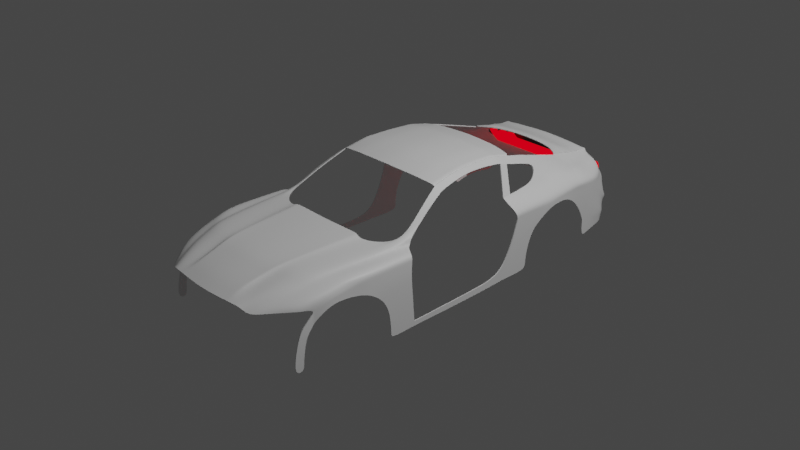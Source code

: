 # Source: mus9.blend  (saved by Blender 2.90.8; exported with 4.5.12 LTS)
import bpy
from mathutils import Matrix  # noqa: F401  (used for matrix-valued properties, if any)

bpy.ops.wm.read_factory_settings(use_empty=True)
scene = bpy.context.scene
scene.name = 'Scene'

# ---- collections
col_collection = bpy.data.collections.new('Collection'); scene.collection.children.link(col_collection)
col_refernece = bpy.data.collections.new('refernece'); scene.collection.children.link(col_refernece)

# ---- materials (node trees are filled in below, after node groups)
mat_tail_light = bpy.data.materials.new('tail light')
mat_tail_light.use_transparent_shadow = False
mat_body = bpy.data.materials.new('body')
mat_body.use_transparent_shadow = False
mat_black = bpy.data.materials.new('black')
mat_black.use_transparent_shadow = False

# ---- node groups
ng_auto_smooth = bpy.data.node_groups.new('Auto Smooth', 'GeometryNodeTree')
_s = ng_auto_smooth.interface.new_socket(name='Geometry', in_out='OUTPUT', socket_type='NodeSocketGeometry')
_s = ng_auto_smooth.interface.new_socket(name='Geometry', in_out='INPUT', socket_type='NodeSocketGeometry')
_s = ng_auto_smooth.interface.new_socket(name='Angle', in_out='INPUT', socket_type='NodeSocketFloat')
_s.subtype = 'ANGLE'
_s.min_value = 0.0
_s.max_value = 3.142
ng_auto_smooth.is_modifier = True
_N = ng_auto_smooth.nodes; _L = ng_auto_smooth.links
n0 = _N.new('NodeGroupOutput'); n0.name = 'Group Output'; n0.location = (480, -100)
n1 = _N.new('NodeGroupInput'); n1.name = 'Group Input'; n1.location = (-420, -300)
n2 = _N.new('NodeGroupInput'); n2.name = 'Group Input.001'; n2.location = (-60, -100)
n3 = _N.new('GeometryNodeSetShadeSmooth'); n3.name = 'Set Shade Smooth'; n3.location = (120, -100)
n3.domain = 'EDGE'
n4 = _N.new('GeometryNodeSetShadeSmooth'); n4.name = 'Set Shade Smooth.001'; n4.location = (300, -100)
n5 = _N.new('GeometryNodeInputMeshEdgeAngle'); n5.name = 'Edge Angle'; n5.location = (-420, -220)
n6 = _N.new('GeometryNodeInputEdgeSmooth'); n6.name = 'Is Edge Smooth'; n6.location = (-60, -160)
n7 = _N.new('GeometryNodeInputShadeSmooth'); n7.name = 'Is Face Smooth'; n7.location = (-240, -340)
n8 = _N.new('FunctionNodeBooleanMath'); n8.name = 'Boolean Math'; n8.location = (-60, -220)
n9 = _N.new('FunctionNodeCompare'); n9.name = 'Compare'; n9.location = (-240, -180)
n9.operation = 'LESS_EQUAL'
_L.new(n5.outputs[0], n9.inputs[0])
_L.new(n4.outputs[0], n0.inputs[0])
_L.new(n1.outputs[1], n9.inputs[1])
_L.new(n9.outputs[0], n8.inputs[0])
_L.new(n7.outputs[0], n8.inputs[1])
_L.new(n2.outputs[0], n3.inputs[0])
_L.new(n6.outputs[0], n3.inputs[1])
_L.new(n3.outputs[0], n4.inputs[0])
_L.new(n8.outputs[0], n3.inputs[2])
n0.is_active_output = True

# ---- material node trees
mat_tail_light.use_nodes = True; mat_tail_light.node_tree.nodes.clear()
_N = mat_tail_light.node_tree.nodes; _L = mat_tail_light.node_tree.links
n0 = _N.new('ShaderNodeOutputMaterial'); n0.name = 'Material Output'; n0.location = (300, 300)
n1 = _N.new('ShaderNodeEmission'); n1.name = 'Emission'; n1.location = (10, 300)
n1.inputs[0].default_value = (1.0, 0.0, 0.008988, 1.0)
_L.new(n1.outputs[0], n0.inputs[0])
n0.is_active_output = True
mat_body.use_nodes = True; mat_body.node_tree.nodes.clear()
_N = mat_body.node_tree.nodes; _L = mat_body.node_tree.links
n0 = _N.new('ShaderNodeBsdfPrincipled'); n0.name = 'Principled BSDF'; n0.location = (10, 300)
n0.distribution = 'GGX'
n0.subsurface_method = 'BURLEY'
n0.inputs[3].default_value = 1.45
n0.inputs[27].default_value = (0.0, 0.0, 0.0, 1.0)
n0.inputs[28].default_value = 1.0
n1 = _N.new('ShaderNodeOutputMaterial'); n1.name = 'Material Output'; n1.location = (300, 300)
_L.new(n0.outputs[0], n1.inputs[0])
n1.is_active_output = True
mat_black.use_nodes = True; mat_black.node_tree.nodes.clear()
_N = mat_black.node_tree.nodes; _L = mat_black.node_tree.links
n0 = _N.new('ShaderNodeBsdfPrincipled'); n0.name = 'Principled BSDF'; n0.location = (10, 300)
n0.distribution = 'GGX'
n0.subsurface_method = 'BURLEY'
n0.inputs[0].default_value = (0.0, 0.0, 0.0, 1.0)
n0.inputs[3].default_value = 1.45
n0.inputs[27].default_value = (0.0, 0.0, 0.0, 1.0)
n0.inputs[28].default_value = 1.0
n1 = _N.new('ShaderNodeOutputMaterial'); n1.name = 'Material Output'; n1.location = (300, 300)
_L.new(n0.outputs[0], n1.inputs[0])
n1.is_active_output = True

# ---- world
world_world = bpy.data.worlds.new('World'); scene.world = world_world
world_world.use_nodes = True; world_world.node_tree.nodes.clear()
_N = world_world.node_tree.nodes; _L = world_world.node_tree.links
n0 = _N.new('ShaderNodeOutputWorld'); n0.name = 'World Output'; n0.location = (300, 300)
n1 = _N.new('ShaderNodeBackground'); n1.name = 'Background'; n1.location = (10, 300)
n1.inputs[0].default_value = (0.05088, 0.05088, 0.05088, 1.0)
_L.new(n1.outputs[0], n0.inputs[0])
n0.is_active_output = True
world_world.color = (0.05088, 0.05088, 0.05088)
world_world.use_sun_shadow = False
world_world.sun_shadow_jitter_overblur = 0.0

# ---- cameras
cam_camera = bpy.data.cameras.new('Camera')
cam_camera.clip_end = 100.0
cam_camera.ortho_scale = 7.314

# ---- lights
light_light = bpy.data.lights.new('Light', 'POINT')
light_light.transmission_factor = 0.0
light_light.energy = 1000.0
light_light.shadow_soft_size = 0.1
light_light.shadow_maximum_resolution = 0.006
light_light.use_absolute_resolution = True

# ---- meshes
me_plane = bpy.data.meshes.new('Plane')
me_plane.from_pydata([(0.4944, -0.3013, -0.3678), (0.7439, -0.1636, -0.432), (0.5592, -0.2812, -0.3836), (0.0, -0.4238, -0.3923), (0.0, 1.0, -0.1975), (0.2865, -0.4011, -0.3923), (0.5012, 0.9923, -0.2233), (0.5434, -0.36, -0.4268), (0.835, 1.302, -0.2233), (0.3916, 1.017, -0.1975), (0.3972, -0.3907, -0.3923), (0.6626, 1.055, -0.2233), (0.4851, -0.3784, -0.3923), (0.4464, 1.005, -0.1962), (0.3382, -0.3956, -0.3894), (0.0, -0.3617, -0.3678), (0.0, -0.2291, -0.3194), (0.6402, -0.06959, -0.3194), (0.5222, -0.16, -0.3194), (0.3324, -0.2092, -0.3192), (0.3041, -0.2025, -0.3194), (0.373, -0.07595, -0.3194), (0.6005, -0.3338, -0.4499), (0.8418, 1.309, -0.2463), (0.6983, -0.02727, -0.3424), (0.0, 0.1538, -0.2315), (0.7221, 0.3057, -0.2315), (0.5699, 0.2184, -0.2315), (0.3719, 0.169, -0.2229), (0.3354, 0.1775, -0.2315), (0.4169, 0.2569, -0.2315), (0.7643, 0.3369, -0.2545), (0.3361, -0.3288, -0.3654), (0.2933, -0.3341, -0.3678), (0.3968, -0.3197, -0.3678), (0.6165, -0.2519, -0.4066), (0.8649, 1.258, -0.2677), (0.7834, 0.03185, -0.3406), (0.8261, 0.4211, -0.2527), (0.7516, -0.1225, -0.3937), (0.939, 1.211, -0.2677), (0.8592, -0.03585, -0.4284), (0.8987, 0.1542, -0.3406), (0.9414, 0.5434, -0.2527), (0.8669, -0.0001078, -0.3937), (0.943, 0.2758, -0.3746), (0.9035, 0.09649, -0.4374), (0.9833, 1.195, -0.3017), (0.9858, 0.665, -0.2867), (0.9113, 0.1215, -0.4277), (0.9516, 0.2758, -0.4197), (0.9121, 0.09649, -0.5662), (0.9919, 1.178, -0.4627), (0.9943, 0.665, -0.4734), (0.9198, 0.1215, -0.5414), (0.9121, 0.01432, -0.6717), (0.0, 0.002225, -0.2663), (0.6897, 0.1571, -0.2663), (0.551, 0.06859, -0.2663), (0.3563, 0.01926, -0.2611), (0.323, 0.02708, -0.2663), (0.3995, 0.1251, -0.2663), (0.7381, 0.1927, -0.2893), (0.8092, 0.267, -0.2875), (0.9245, 0.3893, -0.2875), (0.9688, 0.5109, -0.3215), (0.9774, 0.5109, -0.4322), (0.9882, 0.665, -0.339), (0.9857, 1.19, -0.3468), (0.9454, 0.2758, -0.3872), (0.9059, 0.09649, -0.4735), (0.9137, 0.1215, -0.4596), (0.9712, 0.5109, -0.3525), (0.9923, 1.185, -0.5888), (0.994, 0.8296, -0.5962), (0.9925, 1.199, -0.7529), (0.9937, 0.9076, -0.7604), (0.9925, 1.214, -0.9755), (0.9937, 0.9226, -0.983), (0.9925, 1.212, -1.029), (0.9937, 0.9204, -1.037), (0.9059, -0.08036, -0.6853), (0.9121, -0.006837, -0.7418), (0.9059, -0.127, -0.8787), (0.9121, -0.03475, -0.8882), (0.9059, -0.1227, -1.001), (0.9121, -0.03004, -1.002), (0.9121, 0.05541, -0.6189), (0.5991, 2.862, 0.0916), (0.9059, -0.04488, -0.6004), (0.0, 2.916, 0.1302), (0.6788, 2.856, 0.03065), (0.4398, 2.892, 0.1146), (0.9059, 0.0258, -0.5369), (0.0, 0.6527, -0.2115), (0.7887, 0.8928, -0.2266), (0.6245, 0.7113, -0.2266), (0.4158, 0.6617, -0.2072), (0.3686, 0.6726, -0.2115), (0.4666, 0.6904, -0.2266), (0.81, 0.9097, -0.2496), (0.849, 0.9145, -0.2616), (0.94, 0.9367, -0.2616), (0.9843, 0.9773, -0.2955), (0.9929, 0.9672, -0.4671), (0.9867, 0.9745, -0.3436), (0.993, 1.039, -0.5918), (0.993, 1.079, -0.756), (0.993, 1.094, -0.9786), (0.993, 1.092, -1.032), (0.796, 1.246, -0.2233), (0.7114, 1.83, 0.06274), (0.2846, 2.669, 0.1677), (0.3048, 1.782, 0.1312), (0.0, 2.944, 0.126), (0.4557, 1.789, 0.1252), (0.0, 2.318, 0.2), (0.6132, 2.361, 0.1571), (0.4044, 2.339, 0.1827), (0.6433, 1.809, 0.1022), (0.0, 1.768, 0.1432), (0.6507, 2.377, 0.1129), (0.2705, 2.332, 0.1884), (0.4255, 2.667, 0.1623), (0.6048, 2.659, 0.1382), (0.6674, 2.662, 0.08625), (0.0, 2.673, 0.1786), (0.6811, 2.103, 0.1176), (0.6283, 2.085, 0.155), (0.43, 2.064, 0.1793), (0.0, 2.043, 0.1969), (0.6424, 1.827, 0.1056), (0.454, 1.807, 0.1287), (0.7095, 1.847, 0.06622), (0.0, 1.785, 0.1466), (0.7732, 1.572, -0.05194), (0.7197, 1.533, -0.04114), (0.0, 2.838, 0.1457), (0.6752, 2.794, 0.04845), (0.4352, 2.82, 0.1299), (0.6009, 2.797, 0.1065), (0.6035, 2.705, 0.1276), (0.0, 2.729, 0.1675), (0.67, 2.706, 0.07358), (0.4287, 2.719, 0.1514), (0.8202, 2.699, -0.2048), (0.8245, 2.593, -0.2138), (0.0, 2.856, 0.142), (0.676, 2.808, 0.04427), (0.4363, 2.837, 0.1263), (0.6005, 2.812, 0.103), (0.6038, 2.695, 0.1299), (0.0, 2.717, 0.1699), (0.6695, 2.697, 0.07627), (0.428, 2.708, 0.1537), (0.67, 2.705, 0.07224), (0.6752, 2.793, 0.04727), (0.8177, 2.7, -0.2008), (0.8222, 2.595, -0.2094), (0.5985, 2.884, 0.08804), (0.4414, 2.916, 0.1109), (0.68, 2.876, 0.02614), (0.0, 2.941, 0.1264), (0.4415, 2.918, 0.1105), (0.5984, 2.886, 0.08763), (0.2942, 2.9, 0.1198), (0.6801, 2.879, 0.02562), (0.5887, 3.223, -0.00529), (0.6921, 3.211, -0.07047), (0.6861, 3.045, -0.01721), (0.5927, 3.055, 0.04651), (0.0, 2.982, 0.1044), (0.5702, 3.589, -0.1145), (0.6921, 3.716, -0.2256), (0.4526, 3.767, -0.1449), (0.5667, 3.669, -0.1387), (0.0, 3.847, -0.1371), (0.6921, 3.766, -0.2335), (0.4535, 3.866, -0.138), (0.5616, 3.844, -0.1799), (0.0, 3.892, -0.1225), (0.6921, 3.843, -0.2414), (0.4535, 4.011, -0.1908), (0.5616, 3.989, -0.2065), (0.0, 4.037, -0.1753), (0.6921, 3.959, -0.2554), (0.4535, 4.111, -0.2074), (0.5616, 4.089, -0.2232), (0.0, 4.137, -0.192), (0.6921, 4.071, -0.2654), (0.4535, 4.218, -0.2074), (0.5616, 4.217, -0.2232), (0.0, 4.244, -0.192), (0.6941, 4.197, -0.2718), (0.6373, 2.883, 0.05811), (0.6379, 3.217, -0.03632), (0.6372, 3.05, 0.01618), (0.6238, 3.725, -0.1894), (0.6238, 3.775, -0.2061), (0.6238, 3.844, -0.2195), (0.6238, 3.98, -0.2394), (0.6238, 4.081, -0.2482), (0.6238, 4.208, -0.2561), (0.7962, 3.075, -0.1705), (0.8162, 3.64, -0.2256), (0.8162, 3.69, -0.2423), (0.8162, 3.767, -0.2443), (0.8023, 3.898, -0.2757), (0.7791, 4.007, -0.2923), (0.7579, 4.178, -0.2923), (0.8546, 3.117, -0.2481), (0.8116, 2.916, -0.1939), (0.8447, 2.94, -0.238), (0.8199, 2.699, -0.2043), (0.8473, 2.71, -0.2364), (0.824, 2.6, -0.2124), (0.8486, 2.605, -0.2385), (0.8243, 2.594, -0.2129), (0.8487, 2.598, -0.2386), (0.5983, 2.89, 0.08667), (0.6803, 2.883, 0.02462), (0.4417, 2.922, 0.1095), (0.0, 2.948, 0.125), (0.6373, 2.886, 0.05713), (0.9465, 3.602, -0.3335), (0.9471, 3.664, -0.3355), (0.9449, 3.751, -0.3391), (0.9295, 3.875, -0.3509), (0.9063, 3.994, -0.361), (0.8365, 4.15, -0.3721), (0.9765, 3.086, -0.3383), (0.9719, 2.907, -0.3394), (0.9745, 2.678, -0.3378), (0.9758, 2.641, -0.3399), (0.9759, 2.634, -0.3401), (0.9434, 3.627, -0.3892), (0.9434, 3.683, -0.3895), (0.9434, 3.77, -0.3981), (0.9295, 3.894, -0.4131), (0.9063, 4.013, -0.4232), (0.8382, 4.152, -0.4297), (0.9817, 3.104, -0.4117), (0.9719, 2.927, -0.4016), (0.9745, 2.697, -0.4), (0.9758, 2.66, -0.4021), (0.9759, 2.654, -0.4022), (0.8429, 3.276, -0.2413), (0.9683, 3.252, -0.3395), (0.9701, 3.263, -0.4048), (0.8295, 3.458, -0.2335), (0.9551, 3.429, -0.3316), (0.9567, 3.445, -0.397), (0.9434, 3.658, -0.6005), (0.9434, 3.74, -0.6072), (0.9434, 3.831, -0.6044), (0.9295, 3.956, -0.6194), (0.9063, 4.075, -0.6295), (0.8776, 4.188, -0.636), (0.9817, 3.104, -0.4635), (0.9719, 2.936, -0.5783), (0.9745, 2.631, -0.6108), (0.9758, 2.595, -0.6129), (0.9759, 2.588, -0.6131), (0.9701, 3.263, -0.4294), (0.9567, 3.482, -0.4429), (0.9434, 3.754, -0.7886), (0.9434, 3.835, -0.7953), (0.9434, 3.927, -0.7925), (0.9295, 4.051, -0.8075), (0.9063, 4.17, -0.8176), (0.7663, 4.284, -0.8241), (0.9434, 3.751, -0.8486), (0.9434, 3.83, -0.8525), (0.9434, 3.916, -0.847), (0.9295, 4.037, -0.8538), (0.9063, 4.165, -0.853), (0.7852, 4.248, -0.8541), (0.9434, 3.759, -0.9931), (0.9434, 3.827, -0.9752), (0.9434, 3.916, -0.9479), (0.9295, 4.032, -0.9356), (0.9063, 4.143, -0.9239), (0.8011, 4.183, -0.9032), (0.9719, 2.874, -0.6601), (0.9745, 2.595, -0.6926), (0.9758, 2.559, -0.6947), (0.9759, 2.552, -0.6948), (0.9719, 2.812, -0.8237), (0.9745, 2.537, -0.8136), (0.9758, 2.5, -0.8158), (0.9759, 2.493, -0.8159), (0.9719, 2.802, -0.9611), (0.9745, 2.465, -0.9567), (0.9758, 2.428, -0.9588), (0.9759, 2.363, -0.9618), (0.9719, 2.804, -1.035), (0.9745, 2.462, -1.023), (0.9758, 2.426, -1.025), (0.9759, 2.363, -1.028), (0.9929, 1.975, -0.9618), (0.9929, 1.975, -1.028), (0.9929, 1.221, -0.9778), (0.9929, 1.221, -1.028), (0.9929, 1.231, -0.9778), (0.9929, 1.231, -1.028), (0.2876, 2.057, 0.1851), (0.3037, 1.8, 0.1346), (0.2911, 2.826, 0.1351), (0.2868, 2.722, 0.1568), (0.2918, 2.843, 0.1315), (0.2863, 2.711, 0.1591), (0.2952, 2.924, 0.1161), (0.2977, 2.971, 0.09047), (0.3034, 3.829, -0.1474), (0.3034, 3.875, -0.1328), (0.3034, 4.02, -0.1856), (0.3034, 4.12, -0.2023), (0.3034, 4.226, -0.2023), (0.2954, 2.931, 0.1146), (0.2953, 2.927, 0.1156), (0.7768, 4.294, -0.5024), (0.7765, 4.32, -0.6985), (0.7018, 4.37, -0.7946), (0.6263, 4.359, -0.5024), (0.626, 4.374, -0.6963), (0.6263, 4.435, -0.7946), (0.0, 4.402, -0.5024), (0.0, 4.416, -0.7145), (0.0, 4.478, -0.7946), (0.9719, 2.93, -0.4645), (0.9817, 3.104, -0.4301), (0.9745, 2.674, -0.475), (0.9758, 2.637, -0.4772), (0.9567, 3.458, -0.4134), (0.9434, 3.638, -0.4644), (0.9701, 3.263, -0.4136), (0.9434, 3.703, -0.467), (0.9434, 3.792, -0.4715), (0.9759, 2.631, -0.4773), (0.9295, 3.916, -0.4865), (0.9063, 4.035, -0.4966), (0.8504, 4.149, -0.46), (0.7768, 4.303, -0.5632), (0.6263, 4.368, -0.5632), (0.0, 4.411, -0.5632), (0.878, 4.255, -0.7253), (0.4639, 4.218, -0.2456), (0.5589, 4.22, -0.2594), (0.0, 4.241, -0.232), (0.6753, 4.203, -0.3021), (0.6135, 4.212, -0.2883), (0.7314, 4.185, -0.3202), (0.765, 4.174, -0.3408), (0.7664, 4.189, -0.3681), (0.332, 4.226, -0.2411), (0.748, 4.3, -0.4815), (0.6157, 4.358, -0.4815), (0.0, 4.395, -0.4815)], [], [(22, 1, 39, 35), (100, 101, 36, 23), (94, 98, 9, 4), (96, 95, 8, 110, 11), (97, 99, 6, 13), (99, 96, 11, 6), (98, 97, 13, 9), (33, 32, 19, 20), (34, 0, 18, 21), (32, 34, 21, 19), (0, 2, 17, 18), (15, 33, 20, 16), (35, 39, 37, 24), (3, 5, 33, 15), (2, 35, 24, 17), (95, 100, 23, 8), (57, 62, 31, 26), (60, 59, 28, 29), (61, 58, 27, 30), (59, 61, 30, 28), (58, 57, 26, 27), (56, 60, 29, 25), (62, 63, 38, 31), (7, 22, 35, 2), (12, 7, 2, 0), (14, 10, 34, 32), (10, 12, 0, 34), (5, 14, 32, 33), (39, 1, 41, 44), (37, 39, 44, 42), (63, 37, 42, 64), (101, 38, 43, 102), (44, 41, 46, 49), (42, 44, 49, 45), (64, 42, 45, 65), (102, 43, 48, 103), (105, 67, 53, 104), (72, 69, 50, 66), (71, 70, 51, 54), (69, 71, 54, 50), (67, 72, 66, 53), (43, 64, 65, 48), (38, 63, 64, 43), (87, 93, 89, 55), (24, 37, 63, 62), (16, 20, 60, 56), (18, 17, 57, 58), (19, 21, 61, 59), (21, 18, 58, 61), (20, 19, 59, 60), (17, 24, 62, 57), (48, 65, 72, 67), (45, 49, 71, 69), (49, 46, 70, 71), (65, 45, 69, 72), (103, 48, 67, 105), (104, 53, 74, 106), (106, 74, 76, 107), (107, 76, 78, 108), (108, 78, 80, 109), (55, 89, 81, 82), (82, 81, 83, 84), (84, 83, 85, 86), (51, 70, 93, 87), (150, 148, 91, 88), (150, 149, 92, 88), (309, 147, 90, 165), (77, 108, 109, 79), (75, 107, 108, 77), (73, 106, 107, 75), (52, 104, 106, 73), (47, 103, 105, 68), (68, 105, 104, 52), (40, 102, 103, 47), (36, 101, 102, 40), (26, 31, 100, 95), (29, 28, 97, 98), (30, 27, 96, 99), (28, 30, 99, 97), (27, 26, 95, 96), (25, 29, 98, 94), (31, 38, 101, 100), (136, 135, 111, 119), (128, 129, 118, 117), (305, 130, 116, 122), (128, 127, 121, 117), (159, 161, 166, 164), (159, 160, 163, 164), (311, 162, 114, 319), (122, 116, 126, 112), (117, 118, 123, 124), (117, 121, 125, 124), (131, 133, 127, 128), (306, 134, 130, 305), (131, 132, 129, 128), (119, 115, 132, 131), (113, 120, 134, 306), (119, 111, 133, 131), (110, 8, 135, 136), (308, 142, 137, 307), (141, 144, 139, 140), (141, 143, 138, 140), (151, 153, 143, 141), (151, 154, 144, 141), (310, 152, 142, 308), (307, 137, 147, 309), (140, 139, 149, 150), (140, 138, 148, 150), (112, 126, 152, 310), (124, 123, 154, 151), (124, 125, 153, 151), (138, 143, 155, 156), (157, 158, 146, 145), (156, 155, 158, 157), (165, 90, 162, 311), (88, 92, 160, 159), (88, 91, 161, 159), (196, 169, 168, 195), (318, 222, 171, 312), (223, 220, 169, 196), (195, 168, 173, 197), (197, 173, 177, 198), (198, 177, 181, 199), (175, 174, 178, 179), (313, 176, 180, 314), (199, 181, 185, 200), (179, 178, 182, 183), (314, 180, 184, 315), (200, 185, 189, 201), (183, 182, 186, 187), (315, 184, 188, 316), (201, 189, 193, 202), (187, 186, 190, 191), (316, 188, 192, 317), (187, 201, 202, 191), (183, 200, 201, 187), (179, 199, 200, 183), (175, 198, 199, 179), (172, 197, 198, 175), (167, 195, 197, 172), (219, 223, 196, 170), (170, 196, 195, 167), (177, 173, 204, 205), (181, 177, 205, 206), (185, 181, 206, 207), (189, 185, 207, 208), (173, 168, 203, 210, 246, 249, 204), (193, 189, 208, 209), (210, 203, 211, 212), (212, 211, 213, 214), (214, 213, 215, 216), (216, 215, 217, 218), (164, 194, 223, 219), (194, 166, 220, 223), (164, 163, 221, 219), (319, 114, 222, 318), (205, 204, 224, 225), (209, 208, 228, 229), (206, 205, 225, 226), (212, 214, 232, 231), (210, 212, 231, 230), (207, 206, 226, 227), (216, 218, 234, 233), (208, 207, 227, 228), (214, 216, 233, 232), (246, 210, 230, 247), (226, 225, 236, 237), (225, 224, 235, 236), (230, 231, 242, 241), (227, 226, 237, 238), (233, 234, 245, 244), (231, 232, 243, 242), (228, 227, 238, 239), (247, 230, 241, 248), (232, 233, 244, 243), (229, 228, 239, 240), (250, 247, 248, 251), (249, 246, 247, 250), (204, 249, 250, 224), (224, 250, 251, 235), (330, 329, 259, 258), (329, 331, 260, 259), (331, 332, 261, 260), (334, 333, 264, 252), (333, 335, 263, 264), (336, 334, 252, 253), (337, 336, 253, 254), (332, 338, 262, 261), (339, 337, 254, 255), (335, 330, 258, 263), (340, 339, 255, 256), (341, 340, 256, 257), (256, 255, 268, 269), (254, 253, 266, 267), (253, 252, 265, 266), (257, 256, 269, 270, 345), (255, 254, 267, 268), (266, 265, 271, 272), (269, 268, 274, 275), (267, 266, 272, 273), (270, 269, 275, 276), (268, 267, 273, 274), (272, 271, 277, 278), (275, 274, 280, 281), (273, 272, 278, 279), (276, 275, 281, 282), (274, 273, 279, 280), (261, 262, 286, 285), (260, 261, 285, 284), (259, 260, 284, 283), (285, 286, 290, 289), (284, 285, 289, 288), (283, 284, 288, 287), (289, 290, 294, 293), (288, 289, 293, 292), (287, 288, 292, 291), (293, 294, 298, 297), (292, 293, 297, 296), (291, 292, 296, 295), (298, 294, 299, 300), (304, 303, 301, 302), (300, 299, 303, 304), (79, 302, 301, 77), (163, 319, 318, 221), (186, 316, 317, 190), (182, 315, 316, 186), (178, 314, 315, 182), (174, 313, 314, 178), (92, 165, 311, 160), (123, 112, 310, 154), (139, 307, 309, 149), (154, 310, 308, 144), (144, 308, 307, 139), (115, 113, 306, 132), (132, 306, 305, 129), (118, 122, 112, 123), (160, 311, 319, 163), (129, 305, 122, 118), (149, 309, 165, 92), (345, 270, 322, 321), (341, 257, 321, 342), (321, 322, 325, 324), (342, 321, 324, 343), (324, 325, 328, 327), (343, 324, 327, 344), (323, 343, 344, 326), (320, 342, 343, 323), (240, 341, 342, 320), (240, 239, 340, 341), (239, 238, 339, 340), (248, 241, 330, 335), (238, 237, 337, 339), (244, 245, 338, 332), (237, 236, 336, 337), (236, 235, 334, 336), (251, 248, 335, 333), (235, 251, 333, 334), (243, 244, 332, 331), (242, 243, 331, 329), (241, 242, 329, 330), (257, 345, 321), (191, 202, 350, 347), (323, 326, 357, 356), (190, 317, 354, 346), (240, 320, 355, 353), (229, 240, 353, 352), (191, 190, 346, 347), (202, 193, 349, 350), (320, 323, 356, 355), (193, 209, 351, 349), (317, 192, 348, 354), (209, 229, 352, 351)])
me_plane.polygons.foreach_set('use_smooth', [True] * 272)
me_plane.polygons.foreach_set('material_index', [1, 1, 1, 1, 1, 1, 1, 1, 1, 1, 1, 1, 1, 1, 1, 1, 1, 1, 1, 1, 1, 1, 1, 1, 1, 1, 1, 1, 1, 1, 1, 1, 1, 1, 1, 1, 1, 1, 1, 1, 1, 1, 1, 1, 1, 1, 1, 1, 1, 1, 1, 1, 1, 1, 1, 1, 1, 1, 1, 1, 1, 1, 1, 1, 1, 1, 1, 1, 1, 1, 1, 1, 1, 1, 1, 1, 1, 1, 1, 1, 1, 1, 1, 1, 1, 1, 1, 1, 1, 1, 1, 1, 1, 1, 1, 1, 1, 1, 1, 1, 1, 1, 1, 1, 1, 1, 1, 1, 1, 1, 1, 1, 1, 1, 1, 1, 1, 1, 0, 1, 1, 1, 1, 1, 1, 1, 1, 1, 1, 1, 1, 1, 1, 1, 1, 1, 1, 1, 1, 1, 1, 1, 1, 1, 1, 1, 1, 1, 1, 1, 1, 1, 1, 1, 1, 1, 1, 1, 1, 1, 1, 1, 1, 1, 1, 1, 1, 1, 1, 1, 1, 1, 1, 1, 1, 1, 1, 1, 1, 1, 1, 1, 1, 1, 1, 1, 1, 1, 1, 1, 1, 1, 1, 1, 1, 1, 1, 1, 1, 1, 1, 1, 1, 1, 1, 1, 1, 1, 1, 1, 1, 1, 1, 1, 1, 1, 1, 1, 1, 1, 1, 1, 1, 1, 1, 1, 1, 1, 1, 1, 1, 1, 1, 1, 1, 1, 1, 1, 1, 1, 1, 1, 1, 1, 1, 1, 1, 1, 1, 1, 1, 1, 1, 1, 1, 1, 1, 1, 1, 1, 1, 1, 1, 1, 1, 1, 1, 1, 1, 1, 1, 1])
_k = {(145, 146): 0.93333, (146, 158): 0.93333, (145, 157): 0.93333, (157, 158): 0.93333}
me_plane.attributes.new('crease_edge', 'FLOAT', 'EDGE').data.foreach_set('value', [_k.get((min(e.vertices), max(e.vertices)), 0.0) for e in me_plane.edges])
_uv = me_plane.uv_layers.new(name='UVMap')
_uv.uv.foreach_set('vector', [0.8583, 0.0, 0.9025, 0.0, 0.9025, 0.02314, 0.8583, 0.02314, 0.8739, 0.7508, 0.9207, 0.7508, 0.9254, 1.0, 0.8801, 1.0, 0.5, 0.7508, 0.69, 0.7508, 0.7049, 1.0, 0.5, 1.0, 0.8139, 0.7508, 0.8591, 0.7508, 0.8675, 1.0, 0.8554, 1.0, 0.8139, 1.0, 0.7252, 0.7508, 0.7604, 0.7508, 0.7604, 1.0, 0.7326, 1.0, 0.7604, 0.7508, 0.8139, 0.7508, 0.8139, 1.0, 0.7604, 1.0, 0.69, 0.7508, 0.7252, 0.7508, 0.7326, 1.0, 0.7049, 1.0, 0.6467, 0.02314, 0.7035, 0.02314, 0.7064, 0.1183, 0.6524, 0.1183, 0.7604, 0.02314, 0.8139, 0.02314, 0.8139, 0.1183, 0.7604, 0.1183, 0.7035, 0.02314, 0.7604, 0.02314, 0.7604, 0.1183, 0.7064, 0.1183, 0.8139, 0.02314, 0.8376, 0.02314, 0.8376, 0.1183, 0.8139, 0.1183, 0.5, 0.02314, 0.6467, 0.02314, 0.6524, 0.1183, 0.5, 0.1183, 0.8583, 0.02314, 0.9025, 0.02314, 0.9025, 0.1183, 0.8583, 0.1183, 0.5, 0.0, 0.6453, 0.0, 0.6467, 0.02314, 0.5, 0.02314, 0.8376, 0.02314, 0.8583, 0.02314, 0.8583, 0.1183, 0.8376, 0.1183, 0.8591, 0.7508, 0.8739, 0.7508, 0.8801, 1.0, 0.8675, 1.0, 0.8432, 0.2842, 0.8624, 0.2842, 0.8651, 0.393, 0.8469, 0.393, 0.6623, 0.2842, 0.7113, 0.2842, 0.7145, 0.393, 0.6687, 0.393, 0.7604, 0.2842, 0.8139, 0.2842, 0.8139, 0.393, 0.7604, 0.393, 0.7113, 0.2842, 0.7604, 0.2842, 0.7604, 0.393, 0.7145, 0.393, 0.8139, 0.2842, 0.8432, 0.2842, 0.8469, 0.393, 0.8139, 0.393, 0.5, 0.2842, 0.6623, 0.2842, 0.6687, 0.393, 0.5, 0.393, 0.8624, 0.2842, 0.9094, 0.2842, 0.914, 0.393, 0.8651, 0.393, 0.8376, 0.0, 0.8583, 0.0, 0.8583, 0.02314, 0.8376, 0.02314, 0.8139, 0.0, 0.8376, 0.0, 0.8376, 0.02314, 0.8139, 0.02314, 0.7028, 0.0, 0.7604, 0.0, 0.7604, 0.02314, 0.7035, 0.02314, 0.7604, 0.0, 0.8139, 0.0, 0.8139, 0.02314, 0.7604, 0.02314, 0.6453, 0.0, 0.7028, 0.0, 0.7035, 0.02314, 0.6467, 0.02314, 0.9025, 0.02314, 0.9025, 0.0, 0.9025, 0.0, 0.9025, 0.02314, 0.9025, 0.1183, 0.9025, 0.02314, 0.9025, 0.02314, 0.9025, 0.1183, 0.9094, 0.2842, 0.9025, 0.1183, 0.9025, 0.1183, 0.9094, 0.2842, 0.9207, 0.7508, 0.914, 0.393, 0.914, 0.393, 0.9207, 0.7508, 0.9025, 0.02314, 0.9025, 0.0, 0.9025, 0.0, 0.9025, 0.02314, 0.9025, 0.1183, 0.9025, 0.02314, 0.9025, 0.02314, 0.9025, 0.1183, 0.9094, 0.2842, 0.9025, 0.1183, 0.9025, 0.1183, 0.9094, 0.2842, 0.9207, 0.7508, 0.914, 0.393, 0.914, 0.393, 0.9207, 0.7508, 0.9207, 0.7508, 0.914, 0.393, 0.914, 0.393, 0.9207, 0.7508, 0.9094, 0.2842, 0.9025, 0.1183, 0.9025, 0.1183, 0.9094, 0.2842, 0.9025, 0.02314, 0.9025, 0.0, 0.9025, 0.0, 0.9025, 0.02314, 0.9025, 0.1183, 0.9025, 0.02314, 0.9025, 0.02314, 0.9025, 0.1183, 0.914, 0.393, 0.9094, 0.2842, 0.9094, 0.2842, 0.914, 0.393, 0.914, 0.393, 0.9094, 0.2842, 0.9094, 0.2842, 0.914, 0.393, 0.914, 0.393, 0.9094, 0.2842, 0.9094, 0.2842, 0.914, 0.393, 0.9025, 0.0, 0.9025, 0.0, 0.9025, 0.0, 0.9025, 0.0, 0.8583, 0.1183, 0.9025, 0.1183, 0.9094, 0.2842, 0.8624, 0.2842, 0.5, 0.1183, 0.6524, 0.1183, 0.6623, 0.2842, 0.5, 0.2842, 0.8139, 0.1183, 0.8376, 0.1183, 0.8432, 0.2842, 0.8139, 0.2842, 0.7064, 0.1183, 0.7604, 0.1183, 0.7604, 0.2842, 0.7113, 0.2842, 0.7604, 0.1183, 0.8139, 0.1183, 0.8139, 0.2842, 0.7604, 0.2842, 0.6524, 0.1183, 0.7064, 0.1183, 0.7113, 0.2842, 0.6623, 0.2842, 0.8376, 0.1183, 0.8583, 0.1183, 0.8624, 0.2842, 0.8432, 0.2842, 0.914, 0.393, 0.9094, 0.2842, 0.9094, 0.2842, 0.914, 0.393, 0.9025, 0.1183, 0.9025, 0.02314, 0.9025, 0.02314, 0.9025, 0.1183, 0.9025, 0.02314, 0.9025, 0.0, 0.9025, 0.0, 0.9025, 0.02314, 0.9094, 0.2842, 0.9025, 0.1183, 0.9025, 0.1183, 0.9094, 0.2842, 0.9207, 0.7508, 0.914, 0.393, 0.914, 0.393, 0.9207, 0.7508, 0.9207, 0.7508, 0.914, 0.393, 0.914, 0.393, 0.9207, 0.7508, 0.9207, 0.7508, 0.914, 0.393, 0.914, 0.393, 0.9207, 0.7508, 0.9207, 0.7508, 0.914, 0.393, 0.914, 0.393, 0.9207, 0.7508, 0.9207, 0.7508, 0.914, 0.393, 0.914, 0.393, 0.9207, 0.7508, 0.9025, 0.0, 0.9025, 0.0, 0.9025, 0.0, 0.9025, 0.0, 0.9025, 0.0, 0.9025, 0.0, 0.9025, 0.0, 0.9025, 0.0, 0.9025, 0.0, 0.9025, 0.0, 0.9025, 0.0, 0.9025, 0.0, 0.9025, 0.0, 0.9025, 0.0, 0.9025, 0.0, 0.9025, 0.0, 0.8554, 1.0, 0.8675, 1.0, 0.8675, 1.0, 0.8554, 1.0, 0.0, 0.0, 0.0, 0.0, 0.0, 0.0, 0.0, 0.0, 0.0, 0.0, 0.0, 0.0, 0.0, 0.0, 0.0, 0.0, 0.9254, 1.0, 0.9207, 0.7508, 0.9207, 0.7508, 0.9254, 1.0, 0.9254, 1.0, 0.9207, 0.7508, 0.9207, 0.7508, 0.9254, 1.0, 0.9254, 1.0, 0.9207, 0.7508, 0.9207, 0.7508, 0.9254, 1.0, 0.9254, 1.0, 0.9207, 0.7508, 0.9207, 0.7508, 0.9254, 1.0, 0.9254, 1.0, 0.9207, 0.7508, 0.9207, 0.7508, 0.9254, 1.0, 0.9254, 1.0, 0.9207, 0.7508, 0.9207, 0.7508, 0.9254, 1.0, 0.9254, 1.0, 0.9207, 0.7508, 0.9207, 0.7508, 0.9254, 1.0, 0.9254, 1.0, 0.9207, 0.7508, 0.9207, 0.7508, 0.9254, 1.0, 0.8469, 0.393, 0.8651, 0.393, 0.8739, 0.7508, 0.8591, 0.7508, 0.6687, 0.393, 0.7145, 0.393, 0.7252, 0.7508, 0.69, 0.7508, 0.7604, 0.393, 0.8139, 0.393, 0.8139, 0.7508, 0.7604, 0.7508, 0.7145, 0.393, 0.7604, 0.393, 0.7604, 0.7508, 0.7252, 0.7508, 0.8139, 0.393, 0.8469, 0.393, 0.8591, 0.7508, 0.8139, 0.7508, 0.5, 0.393, 0.6687, 0.393, 0.69, 0.7508, 0.5, 0.7508, 0.8651, 0.393, 0.914, 0.393, 0.9207, 0.7508, 0.8739, 0.7508, 0.8518, 1.0, 0.8675, 1.0, 0.8675, 1.0, 0.8481, 1.0, 0.0, 0.0, 0.0, 0.0, 0.0, 0.0, 0.0, 0.0, 0.0, 0.0, 0.0, 0.0, 0.0, 0.0, 0.0, 0.0, 0.8518, 1.0, 0.8675, 1.0, 0.8675, 1.0, 0.8554, 1.0, 0.8554, 1.0, 0.8675, 1.0, 0.8675, 1.0, 0.8554, 1.0, 0.0, 0.0, 0.0, 0.0, 0.0, 0.0, 0.0, 0.0, 0.0, 0.0, 0.0, 0.0, 0.0, 0.0, 0.0, 0.0, 0.0, 0.0, 0.0, 0.0, 0.0, 0.0, 0.0, 0.0, 0.0, 0.0, 0.0, 0.0, 0.0, 0.0, 0.0, 0.0, 0.8554, 1.0, 0.8675, 1.0, 0.8675, 1.0, 0.8554, 1.0, 0.8483, 1.0, 0.8675, 1.0, 0.8675, 1.0, 0.8518, 1.0, 0.0, 0.0, 0.0, 0.0, 0.0, 0.0, 0.0, 0.0, 0.0, 0.0, 0.0, 0.0, 0.0, 0.0, 0.0, 0.0, 0.0, 0.0, 0.0, 0.0, 0.0, 0.0, 0.0, 0.0, 0.0, 0.0, 0.0, 0.0, 0.0, 0.0, 0.0, 0.0, 0.8481, 1.0, 0.8675, 1.0, 0.8675, 1.0, 0.8483, 1.0, 0.8554, 1.0, 0.8675, 1.0, 0.8675, 1.0, 0.8518, 1.0, 0.0, 0.0, 0.0, 0.0, 0.0, 0.0, 0.0, 0.0, 0.0, 0.0, 0.0, 0.0, 0.0, 0.0, 0.0, 0.0, 0.8554, 1.0, 0.8675, 1.0, 0.8675, 1.0, 0.8554, 1.0, 0.8554, 1.0, 0.8675, 1.0, 0.8675, 1.0, 0.8554, 1.0, 0.0, 0.0, 0.0, 0.0, 0.0, 0.0, 0.0, 0.0, 0.0, 0.0, 0.0, 0.0, 0.0, 0.0, 0.0, 0.0, 0.0, 0.0, 0.0, 0.0, 0.0, 0.0, 0.0, 0.0, 0.0, 0.0, 0.0, 0.0, 0.0, 0.0, 0.0, 0.0, 0.8554, 1.0, 0.8675, 1.0, 0.8675, 1.0, 0.8554, 1.0, 0.0, 0.0, 0.0, 0.0, 0.0, 0.0, 0.0, 0.0, 0.0, 0.0, 0.0, 0.0, 0.0, 0.0, 0.0, 0.0, 0.8554, 1.0, 0.8675, 1.0, 0.8675, 1.0, 0.8554, 1.0, 0.8675, 1.0, 0.8675, 1.0, 0.8675, 1.0, 0.8675, 1.0, 0.8675, 1.0, 0.8675, 1.0, 0.8675, 1.0, 0.8675, 1.0, 0.8675, 1.0, 0.8675, 1.0, 0.8675, 1.0, 0.8675, 1.0, 0.0, 0.0, 0.0, 0.0, 0.0, 0.0, 0.0, 0.0, 0.0, 0.0, 0.0, 0.0, 0.0, 0.0, 0.0, 0.0, 0.8554, 1.0, 0.8675, 1.0, 0.8675, 1.0, 0.8554, 1.0, 0.0, 0.0, 0.0, 0.0, 0.0, 0.0, 0.0, 0.0, 0.0, 0.0, 0.0, 0.0, 0.0, 0.0, 0.0, 0.0, 0.0, 0.0, 0.0, 0.0, 0.0, 0.0, 0.0, 0.0, 0.0, 0.0, 0.0, 0.0, 0.0, 0.0, 0.0, 0.0, 0.0, 0.0, 0.0, 0.0, 0.0, 0.0, 0.0, 0.0, 0.0, 0.0, 0.0, 0.0, 0.0, 0.0, 0.0, 0.0, 0.0, 0.0, 0.0, 0.0, 0.0, 0.0, 0.0, 0.0, 0.0, 0.0, 0.0, 0.0, 0.0, 0.0, 0.0, 0.0, 0.0, 0.0, 0.0, 0.0, 0.0, 0.0, 0.0, 0.0, 0.0, 0.0, 0.0, 0.0, 0.0, 0.0, 0.0, 0.0, 0.0, 0.0, 0.0, 0.0, 0.0, 0.0, 0.0, 0.0, 0.0, 0.0, 0.0, 0.0, 0.0, 0.0, 0.0, 0.0, 0.0, 0.0, 0.0, 0.0, 0.0, 0.0, 0.0, 0.0, 0.0, 0.0, 0.0, 0.0, 0.0, 0.0, 0.0, 0.0, 0.0, 0.0, 0.0, 0.0, 0.0, 0.0, 0.0, 0.0, 0.0, 0.0, 0.0, 0.0, 0.0, 0.0, 0.0, 0.0, 0.0, 0.0, 0.0, 0.0, 0.0, 0.0, 0.0, 0.0, 0.0, 0.0, 0.0, 0.0, 0.0, 0.0, 0.0, 0.0, 0.0, 0.0, 0.0, 0.0, 0.0, 0.0, 0.0, 0.0, 0.0, 0.0, 0.0, 0.0, 0.0, 0.0, 0.0, 0.0, 0.0, 0.0, 0.0, 0.0, 0.0, 0.0, 0.0, 0.0, 0.0, 0.0, 0.0, 0.0, 0.0, 0.0, 0.0, 0.0, 0.0, 0.0, 0.0, 0.0, 0.0, 0.0, 0.0, 0.0, 0.0, 0.0, 0.0, 0.0, 0.0, 0.0, 0.0, 0.0, 0.0, 0.0, 0.0, 0.0, 0.0, 0.0, 0.0, 0.0, 0.0, 0.0, 0.0, 0.0, 0.0, 0.0, 0.0, 0.0, 0.0, 0.0, 0.0, 0.0, 0.0, 0.0, 0.0, 0.0, 0.0, 0.0, 0.0, 0.0, 0.0, 0.0, 0.0, 0.0, 0.0, 0.0, 0.0, 0.0, 0.0, 0.0, 0.0, 0.0, 0.0, 0.0, 0.0, 0.0, 0.0, 0.0, 0.0, 0.0, 0.0, 0.0, 0.0, 0.0, 0.0, 0.0, 0.0, 0.0, 0.0, 0.0, 0.0, 0.0, 0.0, 0.0, 0.0, 0.0, 0.0, 0.0, 0.0, 0.0, 0.0, 0.0, 0.0, 0.0, 0.0, 0.0, 0.0, 0.0, 0.0, 0.0, 0.0, 0.0, 0.0, 0.0, 0.0, 0.0, 0.0, 0.0, 0.0, 0.0, 0.0, 0.0, 0.0, 0.0, 0.0, 0.0, 0.0, 0.0, 0.0, 0.0, 0.0, 0.0, 0.0, 0.0, 0.0, 0.0, 0.0, 0.0, 0.0, 0.0, 0.0, 0.0, 0.0, 0.0, 0.0, 0.0, 0.0, 0.0, 0.0, 0.0, 0.0, 0.0, 0.0, 0.0, 0.0, 0.0, 0.0, 0.0, 0.0, 0.0, 0.0, 0.0, 0.0, 0.0, 0.0, 0.0, 0.0, 0.0, 0.0, 0.0, 0.0, 0.0, 0.0, 0.0, 0.0, 0.0, 0.0, 0.0, 0.0, 0.0, 0.0, 0.0, 0.0, 0.0, 0.0, 0.0, 0.0, 0.0, 0.0, 0.0, 0.0, 0.0, 0.0, 0.0, 0.0, 0.0, 0.0, 0.0, 0.0, 0.0, 0.0, 0.0, 0.0, 0.0, 0.0, 0.0, 0.0, 0.0, 0.0, 0.0, 0.0, 0.0, 0.0, 0.0, 0.0, 0.0, 0.0, 0.0, 0.0, 0.0, 0.0, 0.0, 0.0, 0.0, 0.0, 0.0, 0.0, 0.0, 0.0, 0.0, 0.0, 0.0, 0.0, 0.0, 0.0, 0.0, 0.0, 0.0, 0.0, 0.0, 0.0, 0.0, 0.0, 0.0, 0.0, 0.0, 0.0, 0.0, 0.0, 0.0, 0.0, 0.0, 0.0, 0.0, 0.0, 0.0, 0.0, 0.0, 0.0, 0.0, 0.0, 0.0, 0.0, 0.0, 0.0, 0.0, 0.0, 0.0, 0.0, 0.0, 0.0, 0.0, 0.0, 0.0, 0.0, 0.0, 0.0, 0.0, 0.0, 0.0, 0.0, 0.0, 0.0, 0.0, 0.0, 0.0, 0.0, 0.0, 0.0, 0.0, 0.0, 0.0, 0.0, 0.0, 0.0, 0.0, 0.0, 0.0, 0.0, 0.0, 0.0, 0.0, 0.0, 0.0, 0.0, 0.0, 0.0, 0.0, 0.0, 0.0, 0.0, 0.0, 0.0, 0.0, 0.0, 0.0, 0.0, 0.0, 0.0, 0.0, 0.0, 0.0, 0.0, 0.0, 0.0, 0.0, 0.0, 0.0, 0.0, 0.0, 0.0, 0.0, 0.0, 0.0, 0.0, 0.0, 0.0, 0.0, 0.0, 0.0, 0.0, 0.0, 0.0, 0.0, 0.0, 0.0, 0.0, 0.0, 0.0, 0.0, 0.0, 0.0, 0.0, 0.0, 0.0, 0.0, 0.0, 0.0, 0.0, 0.0, 0.0, 0.0, 0.0, 0.0, 0.0, 0.0, 0.0, 0.0, 0.0, 0.0, 0.0, 0.0, 0.0, 0.0, 0.0, 0.0, 0.0, 0.0, 0.0, 0.0, 0.0, 0.0, 0.0, 0.0, 0.0, 0.0, 0.0, 0.0, 0.0, 0.0, 0.0, 0.0, 0.0, 0.0, 0.0, 0.0, 0.0, 0.0, 0.0, 0.0, 0.0, 0.0, 0.0, 0.0, 0.0, 0.0, 0.0, 0.0, 0.0, 0.0, 0.0, 0.0, 0.0, 0.0, 0.0, 0.0, 0.0, 0.0, 0.0, 0.0, 0.0, 0.0, 0.0, 0.0, 0.0, 0.0, 0.0, 0.0, 0.0, 0.0, 0.0, 0.0, 0.0, 0.0, 0.0, 0.0, 0.0, 0.0, 0.0, 0.0, 0.0, 0.0, 0.0, 0.0, 0.0, 0.0, 0.0, 0.0, 0.0, 0.0, 0.0, 0.0, 0.0, 0.0, 0.0, 0.0, 0.0, 0.0, 0.0, 0.0, 0.0, 0.0, 0.0, 0.0, 0.0, 0.0, 0.0, 0.0, 0.0, 0.0, 0.0, 0.0, 0.0, 0.0, 0.0, 0.0, 0.0, 0.0, 0.0, 0.0, 0.0, 0.0, 0.0, 0.0, 0.0, 0.0, 0.0, 0.0, 0.0, 0.0, 0.0, 0.0, 0.0, 0.0, 0.0, 0.0, 0.0, 0.0, 0.0, 0.0, 0.0, 0.0, 0.0, 0.0, 0.0, 0.0, 0.0, 0.0, 0.0, 0.0, 0.0, 0.0, 0.0, 0.0, 0.0, 0.0, 0.0, 0.0, 0.0, 0.0, 0.0, 0.0, 0.0, 0.0, 0.0, 0.0, 0.0, 0.0, 0.0, 0.0, 0.0, 0.0, 0.0, 0.0, 0.0, 0.0, 0.0, 0.0, 0.0, 0.0, 0.0, 0.0, 0.0, 0.0, 0.0, 0.0, 0.0, 0.0, 0.0, 0.0, 0.0, 0.0, 0.0, 0.0, 0.0, 0.0, 0.0, 0.0, 0.0, 0.0, 0.0, 0.0, 0.0, 0.0, 0.0, 0.0, 0.0, 0.0, 0.0, 0.0, 0.0, 0.0, 0.0, 0.0, 0.0, 0.0, 0.0, 0.0, 0.0, 0.0, 0.0, 0.0, 0.0, 0.0, 0.0, 0.0, 0.0, 0.0, 0.0, 0.0, 0.0, 0.0, 0.0, 0.0, 0.0, 0.0, 0.0, 0.0, 0.0, 0.0, 0.0, 0.0, 0.0, 0.0, 0.0, 0.0, 0.0, 0.0, 0.0, 0.0, 0.0, 0.0, 0.0, 0.0, 0.0, 0.0, 0.0, 0.0, 0.0, 0.0, 0.0, 0.0, 0.0, 0.0, 0.0, 0.0, 0.0, 0.0, 0.0, 0.0, 0.0, 0.0, 0.0, 0.0, 0.0, 0.0, 0.0, 0.0, 0.0, 0.0, 0.0, 0.0, 0.0, 0.0, 0.0, 0.0, 0.0, 0.0, 0.0, 0.0, 0.0, 0.0, 0.0, 0.0, 0.0, 0.0, 0.0, 0.0, 0.0, 0.0, 0.0, 0.0, 0.0, 0.0, 0.0, 0.0, 0.0, 0.0, 0.0, 0.0, 0.0, 0.0, 0.0, 0.0, 0.0, 0.0, 0.0, 0.0, 0.0, 0.0, 0.0, 0.0, 0.0, 0.0, 0.0, 0.0, 0.0, 0.0, 0.9254, 1.0, 0.0, 0.0, 0.0, 0.0, 0.9254, 1.0, 0.0, 0.0, 0.0, 0.0, 0.0, 0.0, 0.0, 0.0, 0.0, 0.0, 0.0, 0.0, 0.0, 0.0, 0.0, 0.0, 0.0, 0.0, 0.0, 0.0, 0.0, 0.0, 0.0, 0.0, 0.0, 0.0, 0.0, 0.0, 0.0, 0.0, 0.0, 0.0, 0.0, 0.0, 0.0, 0.0, 0.0, 0.0, 0.0, 0.0, 0.0, 0.0, 0.0, 0.0, 0.0, 0.0, 0.0, 0.0, 0.0, 0.0, 0.0, 0.0, 0.0, 0.0, 0.0, 0.0, 0.0, 0.0, 0.0, 0.0, 0.0, 0.0, 0.0, 0.0, 0.0, 0.0, 0.0, 0.0, 0.0, 0.0, 0.0, 0.0, 0.0, 0.0, 0.0, 0.0, 0.0, 0.0, 0.0, 0.0, 0.0, 0.0, 0.0, 0.0, 0.0, 0.0, 0.0, 0.0, 0.0, 0.0, 0.0, 0.0, 0.0, 0.0, 0.0, 0.0, 0.0, 0.0, 0.0, 0.0, 0.0, 0.0, 0.0, 0.0, 0.0, 0.0, 0.0, 0.0, 0.0, 0.0, 0.0, 0.0, 0.0, 0.0, 0.0, 0.0, 0.0, 0.0, 0.0, 0.0, 0.0, 0.0, 0.0, 0.0, 0.0, 0.0, 0.0, 0.0, 0.0, 0.0, 0.0, 0.0, 0.0, 0.0, 0.0, 0.0, 0.0, 0.0, 0.0, 0.0, 0.0, 0.0, 0.0, 0.0, 0.0, 0.0, 0.0, 0.0, 0.0, 0.0, 0.0, 0.0, 0.0, 0.0, 0.0, 0.0, 0.0, 0.0, 0.0, 0.0, 0.0, 0.0, 0.0, 0.0, 0.0, 0.0, 0.0, 0.0, 0.0, 0.0, 0.0, 0.0, 0.0, 0.0, 0.0, 0.0, 0.0, 0.0, 0.0, 0.0, 0.0, 0.0, 0.0, 0.0, 0.0, 0.0, 0.0, 0.0, 0.0, 0.0, 0.0, 0.0, 0.0, 0.0, 0.0, 0.0, 0.0, 0.0, 0.0, 0.0, 0.0, 0.0, 0.0, 0.0, 0.0, 0.0, 0.0, 0.0, 0.0, 0.0, 0.0, 0.0, 0.0, 0.0, 0.0, 0.0, 0.0, 0.0, 0.0, 0.0, 0.0, 0.0, 0.0, 0.0, 0.0, 0.0, 0.0, 0.0, 0.0, 0.0, 0.0, 0.0, 0.0, 0.0, 0.0, 0.0, 0.0, 0.0, 0.0, 0.0, 0.0, 0.0, 0.0, 0.0, 0.0, 0.0, 0.0, 0.0, 0.0, 0.0, 0.0, 0.0, 0.0, 0.0, 0.0, 0.0, 0.0, 0.0, 0.0, 0.0, 0.0, 0.0, 0.0, 0.0, 0.0, 0.0, 0.0, 0.0, 0.0, 0.0, 0.0, 0.0, 0.0, 0.0, 0.0, 0.0, 0.0, 0.0, 0.0, 0.0, 0.0, 0.0, 0.0, 0.0, 0.0, 0.0, 0.0, 0.0, 0.0, 0.0, 0.0, 0.0, 0.0, 0.0, 0.0, 0.0, 0.0, 0.0, 0.0, 0.0, 0.0, 0.0, 0.0, 0.0, 0.0, 0.0, 0.0, 0.0, 0.0, 0.0, 0.0, 0.0, 0.0, 0.0, 0.0, 0.0, 0.0, 0.0, 0.0, 0.0, 0.0, 0.0, 0.0, 0.0, 0.0, 0.0, 0.0, 0.0, 0.0, 0.0, 0.0, 0.0, 0.0, 0.0, 0.0, 0.0, 0.0, 0.0, 0.0, 0.0, 0.0, 0.0, 0.0, 0.0, 0.0, 0.0, 0.0, 0.0, 0.0, 0.0, 0.0, 0.0, 0.0, 0.0, 0.0, 0.0, 0.0, 0.0, 0.0, 0.0, 0.0, 0.0, 0.0, 0.0, 0.0, 0.0, 0.0, 0.0, 0.0, 0.0, 0.0, 0.0, 0.0, 0.0, 0.0, 0.0, 0.0, 0.0, 0.0, 0.0, 0.0, 0.0, 0.0, 0.0, 0.0, 0.0, 0.0, 0.0, 0.0, 0.0])
me_plane.materials.append(mat_tail_light)
me_plane.materials.append(mat_body)
me_plane.use_remesh_fix_poles = True
me_plane.use_remesh_preserve_attributes = False
me_plane.use_mirror_vertex_groups = False
me_plane.update()
me_plane_001 = bpy.data.meshes.new('Plane.001')
me_plane_001.from_pydata([(0.4707, 4.211, -0.2329), (0.0, 4.234, -0.2193), (0.5906, 4.207, -0.2597), (0.7438, 4.171, -0.3043), (0.823, 4.135, -0.4053), (0.748, 4.3, -0.4815), (0.5646, 4.361, -0.4815), (0.0, 4.395, -0.4815), (0.4504, 4.368, -0.4815), (0.6844, 4.194, -0.305), (0.6747, 4.325, -0.4815)], [], [(2, 9, 3, 4, 5, 10, 6, 8, 0), (1, 0, 8, 7)])
me_plane_001.polygons.foreach_set('use_smooth', [True] * 2)
_uv = me_plane_001.uv_layers.new(name='UVMap')
_uv.uv.foreach_set('vector', [0.0, 0.0, 0.0, 0.0, 0.0, 0.0, 0.0, 0.0, 0.0, 0.0, 0.0, 0.0, 0.0, 0.0, 0.0, 0.0, 0.0, 0.0, 0.0, 0.0, 0.0, 0.0, 0.0, 0.0, 0.0, 0.0])
me_plane_001.materials.append(mat_black)
me_plane_001.use_remesh_fix_poles = True
me_plane_001.use_remesh_preserve_attributes = False
me_plane_001.use_mirror_vertex_groups = False
me_plane_001.update()
me_plane_002 = bpy.data.meshes.new('Plane.002')
me_plane_002.from_pydata([(0.0, 2.307, 0.03844), (0.0, 2.2, 0.2256), (0.0, 2.21, 0.2079), (0.0, 2.297, 0.05725), (0.7865, 2.307, 0.03844), (0.7706, 2.307, 0.03844), (0.7299, 2.307, 0.03844), (0.714, 2.307, 0.03844), (0.7665, 2.2, 0.2256), (0.7824, 2.2, 0.2256), (0.8292, 2.2, 0.2256), (0.8258, 2.207, 0.2146), (0.7997, 2.218, 0.1845), (0.8396, 2.21, 0.2079), (0.7609, 2.21, 0.2079), (0.7822, 2.218, 0.1944), (0.7789, 2.207, 0.2146), (0.761, 2.289, 0.08087), (0.7744, 2.301, 0.05058), (0.7924, 2.297, 0.05725), (0.7337, 2.301, 0.05058), (0.7485, 2.289, 0.07075), (0.7198, 2.297, 0.05725), (0.6774, 2.307, 0.03844), (0.6615, 2.307, 0.03844), (0.6167, 2.307, 0.03844), (0.6008, 2.307, 0.03844), (0.6469, 2.2, 0.2256), (0.6629, 2.2, 0.2256), (0.7077, 2.2, 0.2256), (0.7236, 2.2, 0.2256), (0.705, 2.206, 0.2147), (0.6807, 2.218, 0.1845), (0.7193, 2.21, 0.2079), (0.6602, 2.206, 0.2147), (0.6426, 2.21, 0.2079), (0.6647, 2.218, 0.1943), (0.6197, 2.301, 0.05049), (0.6343, 2.289, 0.07083), (0.6054, 2.297, 0.05725), (0.6502, 2.289, 0.08093), (0.6645, 2.301, 0.05049), (0.6821, 2.297, 0.05725), (0.5912, 2.2, 0.2256), (0.6063, 2.2, 0.2256), (0.5667, 2.307, 0.03844), (0.5515, 2.307, 0.03844), (0.5888, 2.207, 0.2144), (0.5662, 2.218, 0.1847), (0.6026, 2.21, 0.2079), (0.5061, 2.3, 0.05079), (0.5206, 2.289, 0.07056), (0.4921, 2.297, 0.05725), (0.5341, 2.207, 0.2144), (0.5179, 2.21, 0.2079), (0.5419, 2.218, 0.1946), (0.5039, 2.307, 0.03844), (0.4889, 2.307, 0.03844), (0.54, 2.289, 0.08071), (0.5542, 2.3, 0.05079), (0.5707, 2.297, 0.05725), (0.521, 2.2, 0.2256), (0.536, 2.2, 0.2256), (0.8396, 2.204, 0.2089), (0.8258, 2.2, 0.2156), (0.7997, 2.212, 0.1854), (0.7789, 2.2, 0.2156), (0.7609, 2.204, 0.2089), (0.7822, 2.212, 0.1954), (0.7924, 2.29, 0.05825), (0.761, 2.282, 0.08171), (0.7744, 2.294, 0.05158), (0.7198, 2.29, 0.05825), (0.7337, 2.294, 0.05158), (0.7485, 2.282, 0.07175), (0.7193, 2.218, 0.2089), (0.705, 2.214, 0.2157), (0.6807, 2.225, 0.1853), (0.6647, 2.225, 0.1954), (0.6602, 2.214, 0.2157), (0.6426, 2.218, 0.2089), (0.6054, 2.304, 0.05825), (0.6197, 2.308, 0.05149), (0.6343, 2.296, 0.07183), (0.6821, 2.304, 0.05825), (0.6502, 2.296, 0.08178), (0.6645, 2.308, 0.05149), (0.6026, 2.223, 0.2089), (0.5888, 2.219, 0.2154), (0.5662, 2.23, 0.1855), (0.4921, 2.309, 0.05825), (0.5061, 2.313, 0.05179), (0.5206, 2.301, 0.07156), (0.5419, 2.23, 0.1956), (0.5341, 2.219, 0.2154), (0.5179, 2.223, 0.2089), (0.5707, 2.309, 0.05825), (0.54, 2.301, 0.08155), (0.5542, 2.313, 0.05179), (0.8396, 2.251, 0.2089), (0.8258, 2.247, 0.2156), (0.7997, 2.259, 0.1854), (0.7789, 2.247, 0.2156), (0.7609, 2.251, 0.2089), (0.7822, 2.259, 0.1954), (0.7924, 2.337, 0.05825), (0.761, 2.33, 0.08171), (0.7744, 2.341, 0.05158), (0.7198, 2.337, 0.05825), (0.7337, 2.341, 0.05158), (0.7485, 2.33, 0.07175), (0.7193, 2.265, 0.2089), (0.705, 2.261, 0.2157), (0.6807, 2.273, 0.1853), (0.6647, 2.273, 0.1954), (0.6602, 2.261, 0.2157), (0.6426, 2.265, 0.2089), (0.6054, 2.351, 0.05825), (0.6197, 2.355, 0.05149), (0.6343, 2.343, 0.07183), (0.6821, 2.351, 0.05825), (0.6502, 2.343, 0.08178), (0.6645, 2.355, 0.05149), (0.6026, 2.27, 0.2089), (0.5888, 2.266, 0.2154), (0.5662, 2.277, 0.1855), (0.4921, 2.356, 0.05825), (0.5061, 2.36, 0.05179), (0.5206, 2.348, 0.07156), (0.5419, 2.277, 0.1956), (0.5341, 2.266, 0.2154), (0.5179, 2.27, 0.2089), (0.5707, 2.356, 0.05825), (0.54, 2.348, 0.08155), (0.5542, 2.36, 0.05179), (0.0, 2.269, 0.106), (0.8184, 2.269, 0.106), (0.7843, 2.266, 0.1107), (0.7331, 2.269, 0.106), (0.7594, 2.266, 0.1107), (0.7049, 2.269, 0.106), (0.6708, 2.266, 0.1108), (0.6174, 2.269, 0.106), (0.6441, 2.266, 0.1108), (0.5917, 2.269, 0.106), (0.5592, 2.266, 0.1107), (0.5275, 2.266, 0.1107), (0.5005, 2.269, 0.106), (0.8184, 2.262, 0.107), (0.7843, 2.26, 0.1117), (0.7049, 2.276, 0.107), (0.6708, 2.273, 0.1118), (0.5917, 2.281, 0.107), (0.5592, 2.278, 0.1117), (0.8184, 2.309, 0.107), (0.7843, 2.307, 0.1117), (0.7049, 2.323, 0.107), (0.6708, 2.32, 0.1118), (0.5917, 2.328, 0.107), (0.5592, 2.325, 0.1117), (0.0, 2.239, 0.1575), (0.8346, 2.239, 0.1575), (0.7709, 2.242, 0.153), (0.7176, 2.239, 0.1575), (0.6545, 2.242, 0.153), (0.6026, 2.239, 0.1575), (0.5348, 2.242, 0.1531), (0.8346, 2.233, 0.1585), (0.7176, 2.247, 0.1585), (0.6026, 2.251, 0.1585), (0.8346, 2.28, 0.1585), (0.7176, 2.294, 0.1585), (0.6026, 2.299, 0.1585), (0.7975, 2.242, 0.153), (0.7472, 2.239, 0.1575), (0.6812, 2.242, 0.153), (0.6301, 2.239, 0.1575), (0.5682, 2.242, 0.1531), (0.5093, 2.239, 0.1575), (0.7975, 2.235, 0.1541), (0.6812, 2.249, 0.154), (0.5682, 2.254, 0.1541), (0.7975, 2.282, 0.1541), (0.6812, 2.296, 0.154), (0.5682, 2.301, 0.1541), (0.8396, 2.373, 0.2089), (0.8258, 2.369, 0.2156), (0.7997, 2.381, 0.1854), (0.7789, 2.369, 0.2156), (0.7609, 2.373, 0.2089), (0.7822, 2.381, 0.1954), (0.7924, 2.459, 0.05825), (0.761, 2.451, 0.08171), (0.7744, 2.463, 0.05158), (0.7198, 2.459, 0.05825), (0.7337, 2.463, 0.05158), (0.7485, 2.451, 0.07175), (0.8346, 2.402, 0.1585), (0.7843, 2.429, 0.1117), (0.7193, 2.398, 0.2089), (0.705, 2.394, 0.2157), (0.6807, 2.406, 0.1853), (0.6647, 2.406, 0.1954), (0.6602, 2.394, 0.2157), (0.6426, 2.398, 0.2089), (0.6054, 2.485, 0.05825), (0.6197, 2.489, 0.05149), (0.6343, 2.477, 0.07183), (0.6821, 2.485, 0.05825), (0.6502, 2.477, 0.08178), (0.6645, 2.489, 0.05149), (0.7176, 2.427, 0.1585), (0.6708, 2.454, 0.1118), (0.6026, 2.411, 0.2089), (0.5888, 2.407, 0.2154), (0.5662, 2.418, 0.1855), (0.4921, 2.497, 0.05825), (0.5061, 2.501, 0.05179), (0.5206, 2.489, 0.07156), (0.5419, 2.418, 0.1956), (0.5341, 2.407, 0.2154), (0.5179, 2.411, 0.2089), (0.5707, 2.497, 0.05825), (0.54, 2.489, 0.08155), (0.5542, 2.501, 0.05179), (0.6026, 2.439, 0.1585), (0.5592, 2.466, 0.1117), (0.8184, 2.431, 0.107), (0.7975, 2.404, 0.1541), (0.7049, 2.457, 0.107), (0.6812, 2.43, 0.154), (0.5917, 2.469, 0.107), (0.5682, 2.442, 0.1541)], [], [(56, 46, 59, 50), (53, 47, 43, 62), (175, 32, 36, 164), (33, 14, 8, 30), (160, 178, 54, 2), (0, 57, 52, 3), (163, 174, 14, 33), (165, 176, 35, 49), (173, 12, 15, 162), (11, 10, 9, 16), (166, 177, 48, 55), (45, 26, 39, 60), (23, 7, 22, 42), (31, 29, 28, 34), (54, 55, 93, 95), (141, 40, 85, 151), (16, 14, 67, 66), (35, 36, 78, 80), (22, 7, 6, 20), (53, 54, 95, 94), (8, 14, 16, 9), (163, 33, 75, 168), (4, 19, 18, 5), (20, 18, 71, 73), (138, 22, 21, 139), (5, 18, 20, 6), (37, 41, 86, 82), (34, 35, 80, 79), (17, 21, 74, 70), (40, 38, 83, 85), (33, 30, 29, 31), (39, 26, 25, 37), (51, 52, 90, 92), (27, 35, 34, 28), (13, 11, 64, 63), (142, 39, 38, 143), (23, 42, 41, 24), (52, 50, 91, 90), (24, 41, 37, 25), (2, 54, 61, 1), (145, 58, 97, 153), (33, 31, 76, 75), (55, 48, 89, 93), (21, 22, 72, 74), (49, 44, 43, 47), (15, 12, 65, 68), (56, 50, 52, 57), (53, 62, 61, 54), (165, 49, 87, 169), (45, 60, 59, 46), (47, 53, 94, 88), (166, 55, 54, 178), (49, 35, 27, 44), (169, 87, 123, 172), (85, 83, 119, 121), (98, 96, 132, 134), (78, 77, 113, 114), (76, 79, 115, 112), (75, 76, 112, 111), (151, 85, 121, 157), (67, 68, 104, 103), (95, 93, 129, 131), (73, 71, 107, 109), (168, 75, 111, 171), (66, 67, 103, 102), (94, 95, 131, 130), (70, 74, 110, 106), (86, 84, 120, 122), (68, 65, 101, 104), (92, 90, 126, 128), (64, 66, 102, 100), (63, 64, 100, 99), (149, 70, 106, 155), (93, 89, 125, 129), (39, 37, 82, 81), (14, 15, 68, 67), (161, 13, 63, 167), (58, 51, 92, 97), (137, 17, 70, 149), (38, 39, 81, 83), (50, 59, 98, 91), (59, 60, 96, 98), (31, 34, 79, 76), (18, 19, 69, 71), (36, 32, 77, 78), (41, 42, 84, 86), (49, 47, 88, 87), (22, 20, 73, 72), (11, 16, 66, 64), (130, 131, 221, 220), (106, 110, 196, 192), (122, 120, 208, 210), (132, 158, 231, 222), (158, 172, 225, 231), (104, 101, 187, 190), (183, 157, 212, 230), (156, 171, 211, 229), (128, 126, 216, 218), (100, 102, 188, 186), (125, 184, 232, 215), (120, 156, 229, 208), (99, 100, 186, 185), (154, 170, 197, 227), (155, 106, 192, 198), (113, 183, 230, 201), (129, 125, 215, 219), (119, 117, 205, 207), (182, 155, 198, 228), (126, 127, 217, 216), (170, 99, 185, 197), (71, 69, 105, 107), (82, 86, 122, 118), (79, 80, 116, 115), (153, 97, 133, 159), (72, 73, 109, 108), (87, 88, 124, 123), (80, 78, 114, 116), (97, 92, 128, 133), (81, 82, 118, 117), (91, 98, 134, 127), (74, 72, 108, 110), (88, 94, 130, 124), (167, 63, 99, 170), (90, 91, 127, 126), (83, 81, 117, 119), (69, 148, 154, 105), (181, 153, 159, 184), (101, 182, 228, 187), (124, 130, 220, 214), (105, 154, 227, 191), (173, 137, 149, 179), (19, 136, 148, 69), (179, 149, 155, 182), (84, 150, 156, 120), (180, 151, 157, 183), (96, 152, 158, 132), (51, 146, 147, 52), (60, 144, 152, 96), (177, 145, 153, 181), (176, 142, 143, 164), (174, 138, 139, 162), (42, 140, 150, 84), (175, 141, 151, 180), (51, 58, 145, 146), (17, 137, 139, 21), (60, 39, 142, 144), (42, 22, 138, 140), (3, 52, 147, 135), (40, 141, 143, 38), (32, 175, 180, 77), (14, 174, 162, 15), (35, 176, 164, 36), (48, 177, 181, 89), (77, 180, 183, 113), (65, 179, 182, 101), (12, 173, 179, 65), (89, 181, 184, 125), (148, 167, 170, 154), (110, 108, 194, 196), (127, 134, 224, 217), (117, 118, 206, 205), (136, 161, 167, 148), (150, 168, 171, 156), (152, 169, 172, 158), (146, 166, 178, 147), (144, 165, 169, 152), (140, 163, 168, 150), (146, 145, 177, 166), (137, 173, 162, 139), (144, 142, 176, 165), (140, 138, 174, 163), (135, 147, 178, 160), (141, 175, 164, 143), (186, 187, 185), (189, 190, 188), (192, 193, 191), (195, 196, 194), (197, 185, 187, 228), (186, 188, 190, 187), (192, 196, 195, 193), (200, 201, 199), (203, 204, 202), (206, 207, 205), (209, 210, 208), (211, 199, 201, 230), (200, 203, 202, 201), (209, 207, 206, 210), (214, 215, 213), (217, 218, 216), (220, 221, 219), (223, 224, 222), (225, 213, 215, 232), (223, 218, 217, 224), (214, 220, 219, 215), (222, 231, 226, 223), (208, 229, 212, 209), (191, 227, 198, 192), (231, 225, 232, 226), (229, 211, 230, 212), (227, 197, 228, 198), (102, 103, 189, 188), (184, 159, 226, 232), (171, 111, 199, 211), (109, 107, 193, 195), (131, 129, 219, 221), (103, 104, 190, 189), (157, 121, 209, 212), (111, 112, 200, 199), (112, 115, 203, 200), (114, 113, 201, 202), (134, 132, 222, 224), (121, 119, 207, 209), (172, 123, 213, 225), (107, 105, 191, 193), (118, 122, 210, 206), (115, 116, 204, 203), (159, 133, 223, 226), (108, 109, 195, 194), (123, 124, 214, 213), (116, 114, 202, 204), (133, 128, 218, 223)])
_uv = me_plane_002.uv_layers.new(name='UVMap')
_uv.uv.foreach_set('vector', [0.7256, 0.0, 0.7648, 0.0, 0.7649, 0.06598, 0.7256, 0.06598, 0.726, 0.9402, 0.7666, 0.9402, 0.7668, 1.0, 0.726, 1.0, 0.8537, 0.6244, 0.8531, 0.8696, 0.8196, 0.8696, 0.8192, 0.6244, 0.8648, 0.9057, 0.8955, 0.9057, 0.8958, 1.0, 0.8645, 1.0, 0.5, 0.6363, 0.7143, 0.6363, 0.7148, 0.9057, 0.5, 0.9057, 0.5, 0.0, 0.7132, 0.0, 0.7134, 0.1005, 0.5, 0.1005, 0.8659, 0.6363, 0.8963, 0.6363, 0.8955, 0.9057, 0.8648, 0.9057, 0.7777, 0.6363, 0.807, 0.6363, 0.8077, 0.9057, 0.7779, 0.9057, 0.9406, 0.6245, 0.9401, 0.87, 0.9071, 0.87, 0.9081, 0.6245, 0.94, 0.9413, 0.9398, 1.0, 0.9071, 1.0, 0.907, 0.9413, 0.7259, 0.6249, 0.766, 0.6249, 0.7665, 0.8712, 0.726, 0.8712, 0.7772, 0.0, 0.8053, 0.0, 0.8055, 0.1005, 0.7773, 0.1005, 0.8683, 0.0, 0.8977, 0.0, 0.8979, 0.1005, 0.8679, 0.1005, 0.853, 0.9418, 0.8528, 1.0, 0.8197, 1.0, 0.8196, 0.9418, 0.7148, 0.9057, 0.726, 0.8712, 0.726, 0.8712, 0.7148, 0.9057, 0.8544, 0.3736, 0.855, 0.1366, 0.855, 0.1366, 0.8544, 0.3736, 0.907, 0.9413, 0.8955, 0.9057, 0.8955, 0.9057, 0.907, 0.9413, 0.8077, 0.9057, 0.8196, 0.8696, 0.8196, 0.8696, 0.8077, 0.9057, 0.8979, 0.1005, 0.8977, 0.0, 0.9102, 0.0, 0.9103, 0.06484, 0.726, 0.9402, 0.7148, 0.9057, 0.7148, 0.9057, 0.726, 0.9402, 0.8958, 1.0, 0.8955, 0.9057, 0.907, 0.9413, 0.9071, 1.0, 0.8659, 0.6363, 0.8648, 0.9057, 0.8648, 0.9057, 0.8659, 0.6363, 0.9537, 0.0, 0.9534, 0.1005, 0.9416, 0.06484, 0.9417, -4.584e-07, 0.9103, 0.06484, 0.9416, 0.06484, 0.9416, 0.06484, 0.9103, 0.06484, 0.8971, 0.3608, 0.8979, 0.1005, 0.9101, 0.1362, 0.9092, 0.3734, 0.9417, -4.584e-07, 0.9416, 0.06484, 0.9103, 0.06484, 0.9102, 0.0, 0.8185, 0.06438, 0.8551, 0.06438, 0.8551, 0.06438, 0.8185, 0.06438, 0.8196, 0.9418, 0.8077, 0.9057, 0.8077, 0.9057, 0.8196, 0.9418, 0.9415, 0.1362, 0.9101, 0.1362, 0.9101, 0.1362, 0.9415, 0.1362, 0.855, 0.1366, 0.8186, 0.1366, 0.8186, 0.1366, 0.855, 0.1366, 0.8648, 0.9057, 0.8645, 1.0, 0.8528, 1.0, 0.853, 0.9418, 0.8055, 0.1005, 0.8053, 0.0, 0.8184, 0.0, 0.8185, 0.06438, 0.7256, 0.135, 0.7134, 0.1005, 0.7134, 0.1005, 0.7256, 0.135, 0.8079, 1.0, 0.8077, 0.9057, 0.8196, 0.9418, 0.8197, 1.0, 0.9509, 0.9057, 0.94, 0.9413, 0.94, 0.9413, 0.9509, 0.9057, 0.8062, 0.3608, 0.8055, 0.1005, 0.8186, 0.1366, 0.8189, 0.3736, 0.8683, 0.0, 0.8679, 0.1005, 0.8551, 0.06438, 0.8553, 0.0, 0.7134, 0.1005, 0.7256, 0.06598, 0.7256, 0.06598, 0.7134, 0.1005, 0.8553, 0.0, 0.8551, 0.06438, 0.8185, 0.06438, 0.8184, 0.0, 0.5, 0.9057, 0.7148, 0.9057, 0.7149, 1.0, 0.5, 1.0, 0.7655, 0.373, 0.7651, 0.135, 0.7651, 0.135, 0.7655, 0.373, 0.8648, 0.9057, 0.853, 0.9418, 0.853, 0.9418, 0.8648, 0.9057, 0.726, 0.8712, 0.7665, 0.8712, 0.7665, 0.8712, 0.726, 0.8712, 0.9101, 0.1362, 0.8979, 0.1005, 0.8979, 0.1005, 0.9101, 0.1362, 0.7779, 0.9057, 0.7779, 1.0, 0.7668, 1.0, 0.7666, 0.9402, 0.9071, 0.87, 0.9401, 0.87, 0.9401, 0.87, 0.9071, 0.87, 0.7256, 0.0, 0.7256, 0.06598, 0.7134, 0.1005, 0.7132, 0.0, 0.726, 0.9402, 0.726, 1.0, 0.7149, 1.0, 0.7148, 0.9057, 0.7777, 0.6363, 0.7779, 0.9057, 0.7779, 0.9057, 0.7777, 0.6363, 0.7772, 0.0, 0.7773, 0.1005, 0.7649, 0.06598, 0.7648, 0.0, 0.7666, 0.9402, 0.726, 0.9402, 0.726, 0.9402, 0.7666, 0.9402, 0.7259, 0.6249, 0.726, 0.8712, 0.7148, 0.9057, 0.7143, 0.6363, 0.7779, 0.9057, 0.8077, 0.9057, 0.8079, 1.0, 0.7779, 1.0, 0.7777, 0.6363, 0.7779, 0.9057, 0.7779, 0.9057, 0.7777, 0.6363, 0.855, 0.1366, 0.8186, 0.1366, 0.8186, 0.1366, 0.855, 0.1366, 0.7649, 0.06598, 0.7773, 0.1005, 0.7773, 0.1005, 0.7649, 0.06598, 0.8196, 0.8696, 0.8531, 0.8696, 0.8531, 0.8696, 0.8196, 0.8696, 0.853, 0.9418, 0.8196, 0.9418, 0.8196, 0.9418, 0.853, 0.9418, 0.8648, 0.9057, 0.853, 0.9418, 0.853, 0.9418, 0.8648, 0.9057, 0.8544, 0.3736, 0.855, 0.1366, 0.855, 0.1366, 0.8544, 0.3736, 0.8955, 0.9057, 0.9071, 0.87, 0.9071, 0.87, 0.8955, 0.9057, 0.7148, 0.9057, 0.726, 0.8712, 0.726, 0.8712, 0.7148, 0.9057, 0.9103, 0.06484, 0.9416, 0.06484, 0.9416, 0.06484, 0.9103, 0.06484, 0.8659, 0.6363, 0.8648, 0.9057, 0.8648, 0.9057, 0.8659, 0.6363, 0.907, 0.9413, 0.8955, 0.9057, 0.8955, 0.9057, 0.907, 0.9413, 0.726, 0.9402, 0.7148, 0.9057, 0.7148, 0.9057, 0.726, 0.9402, 0.9415, 0.1362, 0.9101, 0.1362, 0.9101, 0.1362, 0.9415, 0.1362, 0.8551, 0.06438, 0.8679, 0.1005, 0.8679, 0.1005, 0.8551, 0.06438, 0.9071, 0.87, 0.9401, 0.87, 0.9401, 0.87, 0.9071, 0.87, 0.7256, 0.135, 0.7134, 0.1005, 0.7134, 0.1005, 0.7256, 0.135, 0.94, 0.9413, 0.907, 0.9413, 0.907, 0.9413, 0.94, 0.9413, 0.9509, 0.9057, 0.94, 0.9413, 0.94, 0.9413, 0.9509, 0.9057, 0.9411, 0.3734, 0.9415, 0.1362, 0.9415, 0.1362, 0.9411, 0.3734, 0.726, 0.8712, 0.7665, 0.8712, 0.7665, 0.8712, 0.726, 0.8712, 0.8055, 0.1005, 0.8185, 0.06438, 0.8185, 0.06438, 0.8055, 0.1005, 0.8955, 0.9057, 0.9071, 0.87, 0.9071, 0.87, 0.8955, 0.9057, 0.9517, 0.6363, 0.9509, 0.9057, 0.9509, 0.9057, 0.9517, 0.6363, 0.7651, 0.135, 0.7256, 0.135, 0.7256, 0.135, 0.7651, 0.135, 0.9411, 0.3734, 0.9415, 0.1362, 0.9415, 0.1362, 0.9411, 0.3734, 0.8186, 0.1366, 0.8055, 0.1005, 0.8055, 0.1005, 0.8186, 0.1366, 0.7256, 0.06598, 0.7649, 0.06598, 0.7649, 0.06598, 0.7256, 0.06598, 0.7649, 0.06598, 0.7773, 0.1005, 0.7773, 0.1005, 0.7649, 0.06598, 0.853, 0.9418, 0.8196, 0.9418, 0.8196, 0.9418, 0.853, 0.9418, 0.9416, 0.06484, 0.9534, 0.1005, 0.9534, 0.1005, 0.9416, 0.06484, 0.8196, 0.8696, 0.8531, 0.8696, 0.8531, 0.8696, 0.8196, 0.8696, 0.8551, 0.06438, 0.8679, 0.1005, 0.8679, 0.1005, 0.8551, 0.06438, 0.7779, 0.9057, 0.7666, 0.9402, 0.7666, 0.9402, 0.7779, 0.9057, 0.8979, 0.1005, 0.9103, 0.06484, 0.9103, 0.06484, 0.8979, 0.1005, 0.94, 0.9413, 0.907, 0.9413, 0.907, 0.9413, 0.94, 0.9413, 0.726, 0.9402, 0.7148, 0.9057, 0.7148, 0.9057, 0.726, 0.9402, 0.9415, 0.1362, 0.9101, 0.1362, 0.9101, 0.1362, 0.9415, 0.1362, 0.8551, 0.06438, 0.8679, 0.1005, 0.8679, 0.1005, 0.8551, 0.06438, 0.7773, 0.1005, 0.7775, 0.3608, 0.7775, 0.3608, 0.7773, 0.1005, 0.7775, 0.3608, 0.7777, 0.6363, 0.7777, 0.6363, 0.7775, 0.3608, 0.9071, 0.87, 0.9401, 0.87, 0.9401, 0.87, 0.9071, 0.87, 0.8537, 0.6244, 0.8544, 0.3736, 0.8544, 0.3736, 0.8537, 0.6244, 0.8669, 0.3608, 0.8659, 0.6363, 0.8659, 0.6363, 0.8669, 0.3608, 0.7256, 0.135, 0.7134, 0.1005, 0.7134, 0.1005, 0.7256, 0.135, 0.94, 0.9413, 0.907, 0.9413, 0.907, 0.9413, 0.94, 0.9413, 0.7665, 0.8712, 0.766, 0.6249, 0.766, 0.6249, 0.7665, 0.8712, 0.8679, 0.1005, 0.8669, 0.3608, 0.8669, 0.3608, 0.8679, 0.1005, 0.9509, 0.9057, 0.94, 0.9413, 0.94, 0.9413, 0.9509, 0.9057, 0.9526, 0.3608, 0.9517, 0.6363, 0.9517, 0.6363, 0.9526, 0.3608, 0.9411, 0.3734, 0.9415, 0.1362, 0.9415, 0.1362, 0.9411, 0.3734, 0.8531, 0.8696, 0.8537, 0.6244, 0.8537, 0.6244, 0.8531, 0.8696, 0.726, 0.8712, 0.7665, 0.8712, 0.7665, 0.8712, 0.726, 0.8712, 0.8186, 0.1366, 0.8055, 0.1005, 0.8055, 0.1005, 0.8186, 0.1366, 0.9406, 0.6245, 0.9411, 0.3734, 0.9411, 0.3734, 0.9406, 0.6245, 0.7134, 0.1005, 0.7256, 0.06598, 0.7256, 0.06598, 0.7134, 0.1005, 0.9517, 0.6363, 0.9509, 0.9057, 0.9509, 0.9057, 0.9517, 0.6363, 0.9416, 0.06484, 0.9534, 0.1005, 0.9534, 0.1005, 0.9416, 0.06484, 0.8185, 0.06438, 0.8551, 0.06438, 0.8551, 0.06438, 0.8185, 0.06438, 0.8196, 0.9418, 0.8077, 0.9057, 0.8077, 0.9057, 0.8196, 0.9418, 0.7655, 0.373, 0.7651, 0.135, 0.7651, 0.135, 0.7655, 0.373, 0.8979, 0.1005, 0.9103, 0.06484, 0.9103, 0.06484, 0.8979, 0.1005, 0.7779, 0.9057, 0.7666, 0.9402, 0.7666, 0.9402, 0.7779, 0.9057, 0.8077, 0.9057, 0.8196, 0.8696, 0.8196, 0.8696, 0.8077, 0.9057, 0.7651, 0.135, 0.7256, 0.135, 0.7256, 0.135, 0.7651, 0.135, 0.8055, 0.1005, 0.8185, 0.06438, 0.8185, 0.06438, 0.8055, 0.1005, 0.7256, 0.06598, 0.7649, 0.06598, 0.7649, 0.06598, 0.7256, 0.06598, 0.9101, 0.1362, 0.8979, 0.1005, 0.8979, 0.1005, 0.9101, 0.1362, 0.7666, 0.9402, 0.726, 0.9402, 0.726, 0.9402, 0.7666, 0.9402, 0.9517, 0.6363, 0.9509, 0.9057, 0.9509, 0.9057, 0.9517, 0.6363, 0.7134, 0.1005, 0.7256, 0.06598, 0.7256, 0.06598, 0.7134, 0.1005, 0.8186, 0.1366, 0.8055, 0.1005, 0.8055, 0.1005, 0.8186, 0.1366, 0.9534, 0.1005, 0.9526, 0.3608, 0.9526, 0.3608, 0.9534, 0.1005, 0.766, 0.6249, 0.7655, 0.373, 0.7655, 0.373, 0.766, 0.6249, 0.9401, 0.87, 0.9406, 0.6245, 0.9406, 0.6245, 0.9401, 0.87, 0.7666, 0.9402, 0.726, 0.9402, 0.726, 0.9402, 0.7666, 0.9402, 0.9534, 0.1005, 0.9526, 0.3608, 0.9526, 0.3608, 0.9534, 0.1005, 0.9406, 0.6245, 0.9411, 0.3734, 0.9411, 0.3734, 0.9406, 0.6245, 0.9534, 0.1005, 0.9526, 0.3608, 0.9526, 0.3608, 0.9534, 0.1005, 0.9406, 0.6245, 0.9411, 0.3734, 0.9411, 0.3734, 0.9406, 0.6245, 0.8679, 0.1005, 0.8669, 0.3608, 0.8669, 0.3608, 0.8679, 0.1005, 0.8537, 0.6244, 0.8544, 0.3736, 0.8544, 0.3736, 0.8537, 0.6244, 0.7773, 0.1005, 0.7775, 0.3608, 0.7775, 0.3608, 0.7773, 0.1005, 0.7256, 0.135, 0.7257, 0.373, 0.7138, 0.3608, 0.7134, 0.1005, 0.7773, 0.1005, 0.7775, 0.3608, 0.7775, 0.3608, 0.7773, 0.1005, 0.766, 0.6249, 0.7655, 0.373, 0.7655, 0.373, 0.766, 0.6249, 0.807, 0.6363, 0.8062, 0.3608, 0.8189, 0.3736, 0.8192, 0.6244, 0.8963, 0.6363, 0.8971, 0.3608, 0.9092, 0.3734, 0.9081, 0.6245, 0.8679, 0.1005, 0.8669, 0.3608, 0.8669, 0.3608, 0.8679, 0.1005, 0.8537, 0.6244, 0.8544, 0.3736, 0.8544, 0.3736, 0.8537, 0.6244, 0.7256, 0.135, 0.7651, 0.135, 0.7655, 0.373, 0.7257, 0.373, 0.9415, 0.1362, 0.9411, 0.3734, 0.9092, 0.3734, 0.9101, 0.1362, 0.7773, 0.1005, 0.8055, 0.1005, 0.8062, 0.3608, 0.7775, 0.3608, 0.8679, 0.1005, 0.8979, 0.1005, 0.8971, 0.3608, 0.8669, 0.3608, 0.5, 0.1005, 0.7134, 0.1005, 0.7138, 0.3608, 0.5, 0.3608, 0.855, 0.1366, 0.8544, 0.3736, 0.8189, 0.3736, 0.8186, 0.1366, 0.8531, 0.8696, 0.8537, 0.6244, 0.8537, 0.6244, 0.8531, 0.8696, 0.8955, 0.9057, 0.8963, 0.6363, 0.9081, 0.6245, 0.9071, 0.87, 0.8077, 0.9057, 0.807, 0.6363, 0.8192, 0.6244, 0.8196, 0.8696, 0.7665, 0.8712, 0.766, 0.6249, 0.766, 0.6249, 0.7665, 0.8712, 0.8531, 0.8696, 0.8537, 0.6244, 0.8537, 0.6244, 0.8531, 0.8696, 0.9401, 0.87, 0.9406, 0.6245, 0.9406, 0.6245, 0.9401, 0.87, 0.9401, 0.87, 0.9406, 0.6245, 0.9406, 0.6245, 0.9401, 0.87, 0.7665, 0.8712, 0.766, 0.6249, 0.766, 0.6249, 0.7665, 0.8712, 0.9526, 0.3608, 0.9517, 0.6363, 0.9517, 0.6363, 0.9526, 0.3608, 0.9101, 0.1362, 0.8979, 0.1005, 0.8979, 0.1005, 0.9101, 0.1362, 0.7256, 0.06598, 0.7649, 0.06598, 0.7649, 0.06598, 0.7256, 0.06598, 0.8055, 0.1005, 0.8185, 0.06438, 0.8185, 0.06438, 0.8055, 0.1005, 0.9526, 0.3608, 0.9517, 0.6363, 0.9517, 0.6363, 0.9526, 0.3608, 0.8669, 0.3608, 0.8659, 0.6363, 0.8659, 0.6363, 0.8669, 0.3608, 0.7775, 0.3608, 0.7777, 0.6363, 0.7777, 0.6363, 0.7775, 0.3608, 0.7257, 0.373, 0.7259, 0.6249, 0.7143, 0.6363, 0.7138, 0.3608, 0.7775, 0.3608, 0.7777, 0.6363, 0.7777, 0.6363, 0.7775, 0.3608, 0.8669, 0.3608, 0.8659, 0.6363, 0.8659, 0.6363, 0.8669, 0.3608, 0.7257, 0.373, 0.7655, 0.373, 0.766, 0.6249, 0.7259, 0.6249, 0.9411, 0.3734, 0.9406, 0.6245, 0.9081, 0.6245, 0.9092, 0.3734, 0.7775, 0.3608, 0.8062, 0.3608, 0.807, 0.6363, 0.7777, 0.6363, 0.8669, 0.3608, 0.8971, 0.3608, 0.8963, 0.6363, 0.8659, 0.6363, 0.5, 0.3608, 0.7138, 0.3608, 0.7143, 0.6363, 0.5, 0.6363, 0.8544, 0.3736, 0.8537, 0.6244, 0.8192, 0.6244, 0.8189, 0.3736, 0.94, 0.9413, 0.9401, 0.87, 0.9509, 0.9057, 0.8955, 0.9057, 0.9071, 0.87, 0.907, 0.9413, 0.9415, 0.1362, 0.9416, 0.06484, 0.9534, 0.1005, 0.9103, 0.06484, 0.9101, 0.1362, 0.8979, 0.1005, 0.9517, 0.6363, 0.9509, 0.9057, 0.9401, 0.87, 0.9406, 0.6245, 0.94, 0.9413, 0.907, 0.9413, 0.9071, 0.87, 0.9401, 0.87, 0.9415, 0.1362, 0.9101, 0.1362, 0.9103, 0.06484, 0.9416, 0.06484, 0.853, 0.9418, 0.8531, 0.8696, 0.8648, 0.9057, 0.8196, 0.9418, 0.8077, 0.9057, 0.8196, 0.8696, 0.8185, 0.06438, 0.8186, 0.1366, 0.8055, 0.1005, 0.855, 0.1366, 0.8551, 0.06438, 0.8679, 0.1005, 0.8659, 0.6363, 0.8648, 0.9057, 0.8531, 0.8696, 0.8537, 0.6244, 0.853, 0.9418, 0.8196, 0.9418, 0.8196, 0.8696, 0.8531, 0.8696, 0.855, 0.1366, 0.8186, 0.1366, 0.8185, 0.06438, 0.8551, 0.06438, 0.7666, 0.9402, 0.7665, 0.8712, 0.7779, 0.9057, 0.7256, 0.06598, 0.7256, 0.135, 0.7134, 0.1005, 0.726, 0.9402, 0.7148, 0.9057, 0.726, 0.8712, 0.7651, 0.135, 0.7649, 0.06598, 0.7773, 0.1005, 0.7777, 0.6363, 0.7779, 0.9057, 0.7665, 0.8712, 0.766, 0.6249, 0.7651, 0.135, 0.7256, 0.135, 0.7256, 0.06598, 0.7649, 0.06598, 0.7666, 0.9402, 0.726, 0.9402, 0.726, 0.8712, 0.7665, 0.8712, 0.7773, 0.1005, 0.7775, 0.3608, 0.7655, 0.373, 0.7651, 0.135, 0.8679, 0.1005, 0.8669, 0.3608, 0.8544, 0.3736, 0.855, 0.1366, 0.9534, 0.1005, 0.9526, 0.3608, 0.9411, 0.3734, 0.9415, 0.1362, 0.7775, 0.3608, 0.7777, 0.6363, 0.766, 0.6249, 0.7655, 0.373, 0.8669, 0.3608, 0.8659, 0.6363, 0.8537, 0.6244, 0.8544, 0.3736, 0.9526, 0.3608, 0.9517, 0.6363, 0.9406, 0.6245, 0.9411, 0.3734, 0.907, 0.9413, 0.8955, 0.9057, 0.8955, 0.9057, 0.907, 0.9413, 0.766, 0.6249, 0.7655, 0.373, 0.7655, 0.373, 0.766, 0.6249, 0.8659, 0.6363, 0.8648, 0.9057, 0.8648, 0.9057, 0.8659, 0.6363, 0.9103, 0.06484, 0.9416, 0.06484, 0.9416, 0.06484, 0.9103, 0.06484, 0.7148, 0.9057, 0.726, 0.8712, 0.726, 0.8712, 0.7148, 0.9057, 0.8955, 0.9057, 0.9071, 0.87, 0.9071, 0.87, 0.8955, 0.9057, 0.8544, 0.3736, 0.855, 0.1366, 0.855, 0.1366, 0.8544, 0.3736, 0.8648, 0.9057, 0.853, 0.9418, 0.853, 0.9418, 0.8648, 0.9057, 0.853, 0.9418, 0.8196, 0.9418, 0.8196, 0.9418, 0.853, 0.9418, 0.8196, 0.8696, 0.8531, 0.8696, 0.8531, 0.8696, 0.8196, 0.8696, 0.7649, 0.06598, 0.7773, 0.1005, 0.7773, 0.1005, 0.7649, 0.06598, 0.855, 0.1366, 0.8186, 0.1366, 0.8186, 0.1366, 0.855, 0.1366, 0.7777, 0.6363, 0.7779, 0.9057, 0.7779, 0.9057, 0.7777, 0.6363, 0.9416, 0.06484, 0.9534, 0.1005, 0.9534, 0.1005, 0.9416, 0.06484, 0.8185, 0.06438, 0.8551, 0.06438, 0.8551, 0.06438, 0.8185, 0.06438, 0.8196, 0.9418, 0.8077, 0.9057, 0.8077, 0.9057, 0.8196, 0.9418, 0.7655, 0.373, 0.7651, 0.135, 0.7651, 0.135, 0.7655, 0.373, 0.8979, 0.1005, 0.9103, 0.06484, 0.9103, 0.06484, 0.8979, 0.1005, 0.7779, 0.9057, 0.7666, 0.9402, 0.7666, 0.9402, 0.7779, 0.9057, 0.8077, 0.9057, 0.8196, 0.8696, 0.8196, 0.8696, 0.8077, 0.9057, 0.7651, 0.135, 0.7256, 0.135, 0.7256, 0.135, 0.7651, 0.135])
me_plane_002.materials.append(mat_tail_light)
me_plane_002.use_remesh_fix_poles = True
me_plane_002.use_remesh_preserve_attributes = False
me_plane_002.use_mirror_vertex_groups = False
me_plane_002.update()

# ---- objects
ob_front = bpy.data.objects.new('front', me_plane)
ob_tail_light = bpy.data.objects.new('tail light', me_plane_001)
ob_plane = bpy.data.objects.new('Plane', me_plane_002)
ob_light = bpy.data.objects.new('Light', light_light)
ob_camera = bpy.data.objects.new('Camera', cam_camera)
ob_back_001 = bpy.data.objects.new('back.001', None)
ob_front_001 = bpy.data.objects.new('front.001', None)
ob_side = bpy.data.objects.new('side', None)
ob_top = bpy.data.objects.new('top', None)

# ---- transforms, parenting, visibility, modifiers, constraints
ob_front.location = (0.0, -1.956, 0.5188)
ob_front.lineart.crease_threshold = 0.0
_m = ob_front.modifiers.new('Mirror', 'MIRROR')
_m.use_clip = True
_m = ob_front.modifiers.new('Subdivision', 'SUBSURF')
_m.uv_smooth = 'PRESERVE_CORNERS'
_m.levels = 3
_m.render_levels = 3
_m = ob_front.modifiers.new('Solidify', 'SOLIDIFY')
_m = ob_front.modifiers.new('Auto Smooth', 'NODES')
_m.node_group = ng_auto_smooth
_gi = [s.identifier for s in ng_auto_smooth.interface.items_tree if s.item_type == 'SOCKET' and s.in_out == 'INPUT']
_m[_gi[1]] = 0.5236  # Angle
ob_tail_light.location = (0.0, -1.956, 0.5188)
ob_tail_light.lineart.crease_threshold = 0.0
_m = ob_tail_light.modifiers.new('Mirror', 'MIRROR')
_m.use_clip = True
_m = ob_tail_light.modifiers.new('Subdivision', 'SUBSURF')
_m.uv_smooth = 'PRESERVE_CORNERS'
_m.levels = 3
_m.render_levels = 3
_m = ob_tail_light.modifiers.new('Solidify', 'SOLIDIFY')
_m = ob_tail_light.modifiers.new('Auto Smooth', 'NODES')
_m.node_group = ng_auto_smooth
_gi = [s.identifier for s in ng_auto_smooth.interface.items_tree if s.item_type == 'SOCKET' and s.in_out == 'INPUT']
_m[_gi[1]] = 0.5236  # Angle
ob_plane.location = (0.0, 0.2049, 0.0)
ob_plane.scale = (0.8799, 0.8799, 0.8799)
ob_plane.lineart.crease_threshold = 0.0
_m = ob_plane.modifiers.new('Mirror', 'MIRROR')
_m.use_clip = True
_m = ob_plane.modifiers.new('Subdivision', 'SUBSURF')
_m.uv_smooth = 'PRESERVE_CORNERS'
_m.levels = 3
ob_light.location = (4.076, 1.005, 5.904)
ob_light.rotation_euler = (0.6503, 0.05522, 1.866)
ob_light.lock_rotations_4d = False
ob_light.empty_display_type = 'ARROWS'
ob_light.color = (0.0, 0.0, 0.0, 0.0)
ob_light.lineart.crease_threshold = 0.0
ob_camera.location = (7.359, -6.926, 4.958)
ob_camera.rotation_euler = (1.109, 0.0, 0.8149)
ob_camera.lock_rotations_4d = False
ob_camera.empty_display_type = 'ARROWS'
ob_camera.color = (0.0, 0.0, 0.0, 0.0)
ob_camera.display_type = 'WIRE'
ob_camera.lineart.crease_threshold = 0.0
ob_back_001.location = (0.0, 0.0, 0.0)
ob_back_001.rotation_euler = (1.571, 0.0, 3.142)
ob_back_001.scale = (0.4389, 0.4389, 0.4389)
ob_back_001.empty_display_type = 'IMAGE'
ob_back_001.empty_display_size = 5.0
ob_back_001.show_empty_image_perspective = False
ob_back_001.use_empty_image_alpha = True
ob_back_001.empty_image_side = 'FRONT'
ob_back_001.color = (1.0, 1.0, 1.0, 0.7)
ob_back_001.lineart.crease_threshold = 0.0
ob_front_001.location = (0.0, -0.9787, 0.0)
ob_front_001.rotation_euler = (1.571, -0.0, -0.0)
ob_front_001.scale = (0.436, 0.436, 0.436)
ob_front_001.empty_display_type = 'IMAGE'
ob_front_001.empty_display_size = 5.0
ob_front_001.show_empty_image_perspective = False
ob_front_001.use_empty_image_alpha = True
ob_front_001.empty_image_side = 'FRONT'
ob_front_001.color = (1.0, 1.0, 1.0, 0.7)
ob_front_001.lineart.crease_threshold = 0.0
ob_side.location = (0.0, 0.0, 0.0)
ob_side.rotation_euler = (1.571, -0.0, 1.571)
ob_side.empty_display_type = 'IMAGE'
ob_side.empty_display_size = 5.0
ob_side.show_empty_image_perspective = False
ob_side.use_empty_image_alpha = True
ob_side.color = (1.0, 1.0, 1.0, 0.7)
ob_side.lineart.crease_threshold = 0.0
ob_top.location = (0.0, 0.0, 0.0)
ob_top.rotation_euler = (0.0, -0.0, 1.571)
ob_top.empty_display_type = 'IMAGE'
ob_top.empty_display_size = 5.0
ob_top.show_empty_image_perspective = False
ob_top.use_empty_image_alpha = True
ob_top.color = (1.0, 1.0, 1.0, 0.7)
ob_top.lineart.crease_threshold = 0.0

# ---- collection membership
scene.collection.objects.link(ob_front)
scene.collection.objects.link(ob_tail_light)
scene.collection.objects.link(ob_plane)
col_collection.objects.link(ob_light)
col_collection.objects.link(ob_camera)
col_refernece.objects.link(ob_back_001)
col_refernece.objects.link(ob_front_001)
col_refernece.objects.link(ob_side)
col_refernece.objects.link(ob_top)

# ---- scene / render settings (as saved in the file)
scene.camera = ob_camera
scene.frame_start = 1; scene.frame_end = 250; scene.frame_set(21)
scene.render.engine = 'BLENDER_EEVEE_NEXT'
scene.cycles.use_denoising = False
scene.cycles.samples = 128
scene.cycles.sampling_pattern = 'TABULATED_SOBOL'
scene.cycles.use_adaptive_sampling = False
scene.cycles.use_light_tree = False
scene.view_settings.view_transform = 'Filmic'
bpy.context.view_layer.update()
